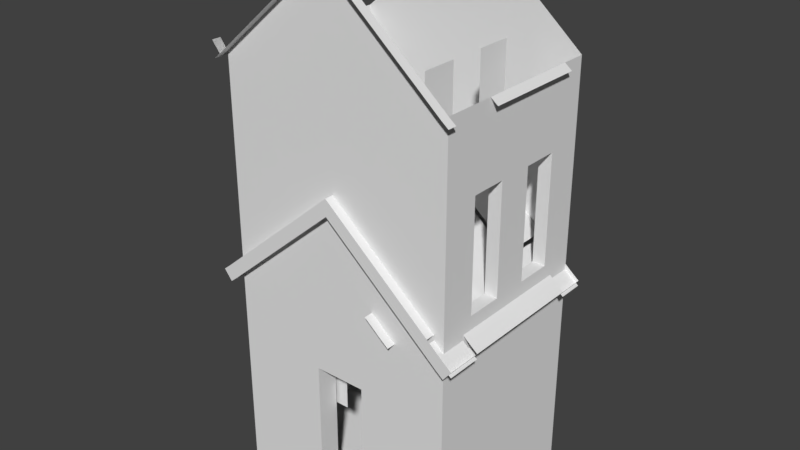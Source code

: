 # Source: house.blend  (saved by Blender 2.78.0; exported with 4.5.12 LTS)
import bpy
from mathutils import Matrix  # noqa: F401  (used for matrix-valued properties, if any)

bpy.ops.wm.read_factory_settings(use_empty=True)
scene = bpy.context.scene
scene.name = 'Scene'

# ---- collections
col_collection_1 = bpy.data.collections.new('Collection 1'); scene.collection.children.link(col_collection_1)

# ---- world
world_world = bpy.data.worlds.new('World'); scene.world = world_world
world_world.color = (0.05088, 0.05088, 0.05088)
world_world.use_sun_shadow = False
world_world.sun_shadow_jitter_overblur = 0.0
world_world.cycles.sampling_method = 'MANUAL'

# ---- meshes
me_cube_007 = bpy.data.meshes.new('Cube.007')
me_cube_007.from_pydata([(-0.2815, -0.678, -1.898), (-0.1389, -0.678, -1.898), (-0.1389, -0.678, -0.3467), (-0.7095, -0.678, -0.3467), (-0.7095, -0.678, -1.898), (-0.5668, -0.678, -1.898), (-0.4242, -0.678, -1.898), (-0.4242, -0.678, -0.3467), (-0.2815, -0.678, -0.3467), (-0.5668, -0.678, -0.3467), (0.7095, 0.678, 1.898), (0.7095, 0.278, 1.898), (0.7095, -0.122, 1.898), (0.7095, -0.522, 1.898), (0.7095, 0.678, 0.6949), (0.7095, 0.278, 0.6949), (0.7095, -0.122, 0.6949), (0.7095, -0.522, 0.6949)], [], [(0, 8, 7, 6), (5, 9, 3, 4), (6, 7, 9, 5), (1, 2, 8, 0), (14, 10, 11, 15), (16, 12, 13, 17)])
_ca = me_cube_007.color_attributes.new('Col', 'BYTE_COLOR', 'CORNER')
_ca.data.foreach_set('color', [0.4508, 0.1329, 0.01444, 1.0, 0.4508, 0.1329, 0.01444, 1.0, 0.4508, 0.1329, 0.01444, 1.0, 0.4508, 0.1329, 0.01444, 1.0, 0.4508, 0.1329, 0.01444, 1.0, 0.4508, 0.1329, 0.01444, 1.0, 0.4508, 0.1329, 0.01444, 1.0, 0.4508, 0.1329, 0.01444, 1.0, 0.4508, 0.1329, 0.01444, 1.0, 0.4508, 0.1329, 0.01444, 1.0, 0.4508, 0.1329, 0.01444, 1.0, 0.4508, 0.1329, 0.01444, 1.0, 0.4508, 0.1329, 0.01444, 1.0, 0.5395, 0.2346, 0.07421, 1.0, 0.4508, 0.1329, 0.01444, 1.0, 0.4508, 0.1329, 0.01444, 1.0, 0.5841, 0.5583, 0.004777, 1.0, 0.5841, 0.5583, 0.005182, 1.0, 0.5841, 0.5583, 0.004777, 1.0, 0.5841, 0.5583, 0.004777, 1.0, 0.5841, 0.5583, 0.004777, 1.0, 0.5841, 0.5583, 0.004777, 1.0, 0.5841, 0.5583, 0.004777, 1.0, 0.5583, 0.521, 0.009134, 1.0])
me_cube_007.use_remesh_preserve_volume = False
me_cube_007.use_remesh_preserve_attributes = False
me_cube_007.use_mirror_vertex_groups = False
me_cube_007.update()
me_cube_006 = bpy.data.meshes.new('Cube.006')
me_cube_006.from_pydata([(0.0, 0.1452, 0.2054), (-0.2054, 0.1452, 0.0), (0.0, -0.1452, 0.1453), (-0.1453, -0.1452, 0.0), (0.0, -0.1452, -0.1453), (0.1453, -0.1452, 0.0), (0.0, 0.1452, -0.2054), (0.2054, 0.1452, 0.0), (-0.2054, -0.1452, 0.0), (0.0, -0.1452, 0.2054), (0.2054, -0.1452, 0.0), (0.0, -0.1452, -0.2054), (-0.1453, 0.01726, 0.0), (0.0, 0.01726, 0.1453), (0.1453, 0.01726, 0.0), (0.0, 0.01726, -0.1453)], [], [(1, 0, 7, 6), (6, 7, 10, 11), (8, 9, 0, 1), (5, 2, 13, 14), (1, 6, 11, 8), (7, 0, 9, 10), (3, 2, 9, 8), (5, 4, 11, 10), (4, 3, 8, 11), (2, 5, 10, 9), (15, 14, 13, 12), (4, 5, 14, 15), (3, 4, 15, 12), (2, 3, 12, 13)])
_ca = me_cube_006.color_attributes.new('Col', 'BYTE_COLOR', 'CORNER')
_ca.data.foreach_set('color', [1.0, 1.0, 1.0, 1.0, 1.0, 1.0, 1.0, 1.0, 1.0, 1.0, 1.0, 1.0, 1.0, 1.0, 1.0, 1.0, 0.4508, 0.1329, 0.01444, 1.0, 0.4508, 0.1329, 0.01444, 1.0, 0.4508, 0.1329, 0.01444, 1.0, 0.4508, 0.1329, 0.01444, 1.0, 1.0, 1.0, 1.0, 1.0, 1.0, 1.0, 1.0, 1.0, 1.0, 1.0, 1.0, 1.0, 1.0, 1.0, 1.0, 1.0, 1.0, 1.0, 1.0, 1.0, 1.0, 1.0, 1.0, 1.0, 1.0, 1.0, 1.0, 1.0, 1.0, 1.0, 1.0, 1.0, 1.0, 1.0, 1.0, 1.0, 1.0, 1.0, 1.0, 1.0, 1.0, 1.0, 1.0, 1.0, 1.0, 1.0, 1.0, 1.0, 0.4508, 0.1329, 0.01444, 1.0, 0.4508, 0.1329, 0.01444, 1.0, 0.4508, 0.1329, 0.01444, 1.0, 0.4508, 0.1329, 0.01444, 1.0, 0.4508, 0.1329, 0.01444, 1.0, 0.4508, 0.1329, 0.01444, 1.0, 0.4508, 0.1329, 0.01444, 1.0, 0.4508, 0.1329, 0.01444, 1.0, 0.4508, 0.1329, 0.01444, 1.0, 0.4508, 0.1329, 0.01444, 1.0, 0.4508, 0.1329, 0.01444, 1.0, 0.4508, 0.1329, 0.01444, 1.0, 0.4508, 0.1329, 0.01444, 1.0, 0.4508, 0.1329, 0.01444, 1.0, 0.4508, 0.1329, 0.01444, 1.0, 0.4508, 0.1329, 0.01444, 1.0, 0.4508, 0.1329, 0.01444, 1.0, 0.4508, 0.1329, 0.01444, 1.0, 0.4508, 0.1329, 0.01444, 1.0, 0.4508, 0.1329, 0.01444, 1.0, 0.4508, 0.1329, 0.01444, 1.0, 0.4508, 0.1329, 0.01444, 1.0, 0.4508, 0.1329, 0.01444, 1.0, 0.4508, 0.1329, 0.01444, 1.0, 1.0, 1.0, 1.0, 1.0, 1.0, 1.0, 1.0, 1.0, 1.0, 1.0, 1.0, 1.0, 1.0, 1.0, 1.0, 1.0, 0.4508, 0.1329, 0.01444, 1.0, 0.4508, 0.1329, 0.01444, 1.0, 0.4508, 0.1329, 0.01444, 1.0, 0.4508, 0.1329, 0.01444, 1.0, 0.4508, 0.1329, 0.01444, 1.0, 0.4508, 0.1329, 0.01444, 1.0, 0.4508, 0.1329, 0.01444, 1.0, 0.4508, 0.1329, 0.01444, 1.0])
me_cube_006.use_remesh_preserve_volume = False
me_cube_006.use_remesh_preserve_attributes = False
me_cube_006.use_mirror_vertex_groups = False
me_cube_006.update()
me_cube_005 = bpy.data.meshes.new('Cube.005')
me_cube_005.from_pydata([(-1.378, -0.95, -0.5015), (-1.378, 1.05, -0.5015), (1.378, 1.05, -0.5015), (1.366, -1.05, -0.6776), (1.456, -1.05, -0.5639), (-1.456, -1.05, -0.5639), (-1.366, -1.05, -0.6776), (-1.378, -1.05, -0.5015), (-1.288, -1.05, -0.6151), (1.288, -1.05, -0.6151), (1.378, -1.05, -0.5015), (0.0, -1.05, 0.6776), (0.0, -1.05, 0.4939), (-1.378, -1.05, -0.5015), (-1.288, -1.05, -0.6151), (0.0, -0.95, 0.6776), (0.0, 1.05, 0.6776), (-1.288, 1.05, -0.6151), (1.288, 1.05, -0.6151), (1.288, -0.95, -0.6151), (0.0, 1.05, 0.4939), (-1.378, -0.95, -0.5015), (-1.378, 1.05, -0.5015), (-1.288, 1.05, -0.6151), (-1.366, -0.95, -0.6776), (-1.456, -0.95, -0.5639), (-1.456, 1.05, -0.5639), (-1.366, 1.05, -0.6776), (1.456, -0.95, -0.5639), (1.456, 1.05, -0.5639), (1.366, 1.05, -0.6776), (1.366, -0.95, -0.6776), (1.378, -0.6643, -0.5015), (1.378, -0.3786, -0.5015), (1.378, -0.09286, -0.5015), (1.378, 0.1929, -0.5015), (1.378, 0.4786, -0.5015), (1.378, 0.7643, -0.5015), (0.0, 0.4786, 0.6776), (0.0, 0.1929, 0.6776), (0.0, -0.09286, 0.6776), (0.0, -0.3786, 0.6776), (0.0, -0.6643, 0.6776), (-1.378, -0.6643, -0.5015), (-1.378, -0.3786, -0.5015), (-1.378, -0.09286, -0.5015), (-1.378, 0.1929, -0.5015), (-1.378, 0.4786, -0.5015), (-1.378, 0.7643, -0.5015), (1.288, -0.6643, -0.6151), (1.288, -0.3786, -0.6151), (1.288, 0.7643, -0.6151), (-1.378, -0.6643, -0.5015), (-1.378, -0.3786, -0.5015), (-1.378, -0.09286, -0.5015), (-1.378, 0.1929, -0.5015), (-1.378, 0.4786, -0.5015), (-1.378, 0.7643, -0.5015), (-1.288, -0.6643, -0.6151), (-1.288, -0.3786, -0.6151), (-1.288, -0.09286, -0.6151), (-1.456, -0.6643, -0.5639), (-1.456, -0.3786, -0.5639), (-1.456, -0.09286, -0.5639), (-1.456, 0.1929, -0.5639), (-1.456, 0.4786, -0.5639), (-1.456, 0.7643, -0.5639), (-1.366, -0.6643, -0.6776), (-1.366, -0.3786, -0.6776), (-1.366, -0.09286, -0.6776), (-1.366, 0.1929, -0.6776), (-1.366, 0.4786, -0.6776), (-1.366, 0.7643, -0.6776), (1.456, -0.6643, -0.5639), (1.456, -0.3786, -0.5639), (1.456, -0.09286, -0.5639), (1.456, 0.1929, -0.5639), (1.456, 0.4786, -0.5639), (1.456, 0.7643, -0.5639), (1.366, -0.6643, -0.6776), (1.366, -0.3786, -0.6776), (1.366, -0.09286, -0.6776), (1.366, 0.1929, -0.6776), (1.366, 0.4786, -0.6776), (1.366, 0.7643, -0.6776), (1.104, -1.05, -0.4567), (0.9197, -1.05, -0.2983), (0.7357, -1.05, -0.1398), (0.5518, -1.05, 0.01858), (0.3679, -1.05, 0.177), (0.1839, -1.05, 0.3354), (0.1969, -1.05, 0.5091), (0.3938, -1.05, 0.3407), (0.5907, -1.05, 0.1723), (0.7877, -1.05, 0.003826), (0.9846, -1.05, -0.1646), (1.181, -1.05, -0.333), (0.1969, 1.05, 0.5091), (0.3938, 1.05, 0.3407), (0.5907, 1.05, 0.1723), (0.7877, 1.05, 0.003826), (0.9846, 1.05, -0.1646), (1.181, 1.05, -0.333), (0.1969, -0.95, 0.5091), (0.3938, -0.95, 0.3407), (0.5907, -0.95, 0.1723), (0.7877, -0.95, 0.003826), (0.9846, -0.95, -0.1646), (1.181, -0.95, -0.333), (0.1839, 1.05, 0.3354), (0.3679, 1.05, 0.177), (0.5518, 1.05, 0.01858), (0.7357, 1.05, -0.1398), (0.9197, 1.05, -0.2983), (1.104, 1.05, -0.4567), (0.3938, 0.7643, 0.3407), (0.5907, 0.7643, 0.1723), (0.7877, 0.7643, 0.003826), (0.9846, 0.7643, -0.1646), (1.181, 0.7643, -0.333), (0.1969, 0.4786, 0.5091), (0.3938, 0.4786, 0.3407), (0.5907, 0.4786, 0.1723), (0.7877, 0.4786, 0.003826), (0.9846, 0.4786, -0.1646), (1.181, 0.4786, -0.333), (0.1969, 0.1929, 0.5091), (0.3938, 0.1929, 0.3407), (0.5907, 0.1929, 0.1723), (0.7877, 0.1929, 0.003826), (0.9846, 0.1929, -0.1646), (1.181, 0.1929, -0.333), (0.1969, -0.09286, 0.5091), (0.3938, -0.09286, 0.3407), (0.5907, -0.09286, 0.1723), (0.7877, -0.09286, 0.003826), (0.9846, -0.09286, -0.1646), (1.181, -0.09286, -0.333), (0.1969, -0.3786, 0.5091), (0.3938, -0.3786, 0.3407), (0.5907, -0.3786, 0.1723), (0.7877, -0.3786, 0.003826), (0.9846, -0.3786, -0.1646), (1.181, -0.3786, -0.333), (0.1969, -0.6643, 0.5091), (0.3938, -0.6643, 0.3407), (0.5907, -0.6643, 0.1723), (0.9846, -0.6643, -0.1646), (1.181, -0.6643, -0.333), (-1.206, 1.05, -0.3541), (-1.034, 1.05, -0.2067), (-0.8615, 1.05, -0.05934), (-0.6892, 1.05, 0.08804), (-0.5169, 1.05, 0.2354), (-0.3446, 1.05, 0.3828), (-0.1723, 1.05, 0.5302), (-0.1609, -1.05, 0.3552), (-0.3219, -1.05, 0.2166), (-0.4828, -1.05, 0.07799), (-0.6438, -1.05, -0.06064), (-0.8047, -1.05, -0.1993), (-0.9656, -1.05, -0.3379), (-1.127, -1.05, -0.4765), (-1.206, -1.05, -0.3541), (-1.034, -1.05, -0.2067), (-0.8615, -1.05, -0.05934), (-0.6892, -1.05, 0.08804), (-0.5169, -1.05, 0.2354), (-0.3446, -1.05, 0.3828), (-0.1723, -1.05, 0.5302), (-1.206, -0.95, -0.3541), (-1.034, -0.95, -0.2067), (-0.8615, -0.95, -0.05934), (-0.6892, -0.95, 0.08804), (-0.5169, -0.95, 0.2354), (-0.3446, -0.95, 0.3828), (-0.1723, -0.95, 0.5302), (-1.127, 1.05, -0.4765), (-0.9656, 1.05, -0.3379), (-0.8047, 1.05, -0.1993), (-0.6438, 1.05, -0.06064), (-0.4828, 1.05, 0.07799), (-0.3219, 1.05, 0.2166), (-0.1609, 1.05, 0.3552), (-1.206, 0.7643, -0.3541), (-1.034, 0.7643, -0.2067), (-0.6892, 0.7643, 0.08804), (-0.5169, 0.7643, 0.2354), (-0.3446, 0.7643, 0.3828), (-0.1723, 0.7643, 0.5302), (-1.206, 0.4786, -0.3541), (-1.034, 0.4786, -0.2067), (-0.8615, 0.4786, -0.05934), (-0.6892, 0.4786, 0.08804), (-0.5169, 0.4786, 0.2354), (-0.3446, 0.4786, 0.3828), (-0.1723, 0.4786, 0.5302), (-1.206, 0.1929, -0.3541), (-1.034, 0.1929, -0.2067), (-0.8615, 0.1929, -0.05934), (-0.6892, 0.1929, 0.08804), (-0.5169, 0.1929, 0.2354), (-0.3446, 0.1929, 0.3828), (-0.1723, 0.1929, 0.5302), (-1.206, -0.09286, -0.3541), (-1.034, -0.09286, -0.2067), (-0.8615, -0.09286, -0.05934), (-0.6892, -0.09286, 0.08804), (-0.5169, -0.09286, 0.2354), (-0.3446, -0.09286, 0.3828), (-1.206, -0.3786, -0.3541), (-1.034, -0.3786, -0.2067), (-0.8615, -0.3786, -0.05934), (-0.6892, -0.3786, 0.08804), (-0.5169, -0.3786, 0.2354), (-0.3446, -0.3786, 0.3828), (-0.1723, -0.3786, 0.5302), (-1.206, -0.6643, -0.3541), (-1.034, -0.6643, -0.2067), (-0.8615, -0.6643, -0.05934), (-0.6892, -0.6643, 0.08804), (-0.5169, -0.6643, 0.2354), (-0.3446, -0.6643, 0.3828), (-0.1723, -0.6643, 0.5302)], [], [(183, 155, 16, 20), (25, 24, 6, 5), (31, 28, 4, 3), (103, 15, 11, 91), (8, 7, 5, 6), (10, 9, 3, 4), (85, 9, 10, 96), (156, 12, 11, 169), (170, 0, 13, 163), (217, 43, 0, 170), (114, 102, 2, 18), (21, 25, 5, 7), (57, 22, 26, 66), (72, 66, 26, 27), (22, 23, 27, 26), (78, 84, 30, 29), (18, 2, 29, 30), (51, 18, 30, 84), (19, 49, 79, 31), (49, 50, 80, 79), (37, 36, 77, 78), (36, 35, 76, 77), (35, 34, 75, 76), (34, 33, 74, 75), (33, 32, 73, 74), (28, 31, 79, 73), (73, 79, 80, 74), (74, 80, 81, 75), (75, 81, 82, 76), (76, 82, 83, 77), (77, 83, 84, 78), (60, 59, 68, 69), (59, 58, 67, 68), (24, 25, 61, 67), (67, 61, 62, 68), (68, 62, 63, 69), (69, 63, 64, 70), (70, 64, 65, 71), (71, 65, 66, 72), (21, 52, 61, 25), (53, 54, 63, 62), (54, 55, 64, 63), (55, 56, 65, 64), (56, 57, 66, 65), (149, 1, 48, 184), (184, 48, 47, 190), (190, 47, 46, 197), (197, 46, 45, 204), (204, 45, 44, 210), (120, 38, 39, 126), (126, 39, 40, 132), (132, 40, 41, 138), (33, 143, 148, 32), (143, 142, 147, 148), (140, 139, 145, 146), (139, 138, 144, 145), (34, 137, 143, 33), (137, 136, 142, 143), (136, 135, 141, 142), (135, 134, 140, 141), (134, 133, 139, 140), (133, 132, 138, 139), (35, 131, 137, 34), (131, 130, 136, 137), (130, 129, 135, 136), (129, 128, 134, 135), (127, 126, 132, 133), (36, 125, 131, 35), (125, 124, 130, 131), (124, 123, 129, 130), (121, 120, 126, 127), (37, 119, 125, 36), (118, 117, 123, 124), (117, 116, 122, 123), (116, 115, 121, 122), (101, 100, 117, 118), (100, 99, 116, 117), (20, 16, 97, 109), (109, 97, 98, 110), (110, 98, 99, 111), (111, 99, 100, 112), (112, 100, 101, 113), (113, 101, 102, 114), (148, 147, 107, 108), (146, 145, 104, 105), (12, 90, 91, 11), (90, 89, 92, 91), (89, 88, 93, 92), (88, 87, 94, 93), (87, 86, 95, 94), (86, 85, 96, 95), (108, 107, 95, 96), (107, 106, 94, 95), (106, 105, 93, 94), (105, 104, 92, 93), (104, 103, 91, 92), (41, 216, 223, 42), (216, 215, 222, 223), (215, 214, 221, 222), (214, 213, 220, 221), (213, 212, 219, 220), (209, 208, 214, 215), (208, 207, 213, 214), (206, 205, 211, 212), (205, 204, 210, 211), (201, 200, 207, 208), (200, 199, 206, 207), (199, 198, 205, 206), (198, 197, 204, 205), (38, 196, 203, 39), (196, 195, 202, 203), (195, 194, 201, 202), (194, 193, 200, 201), (193, 192, 199, 200), (192, 191, 198, 199), (191, 190, 197, 198), (188, 187, 194, 195), (187, 186, 193, 194), (185, 184, 190, 191), (155, 154, 188, 189), (154, 153, 187, 188), (153, 152, 186, 187), (150, 149, 184, 185), (42, 223, 176, 15), (221, 220, 173, 174), (220, 219, 172, 173), (218, 217, 170, 171), (15, 176, 169, 11), (176, 175, 168, 169), (175, 174, 167, 168), (174, 173, 166, 167), (173, 172, 165, 166), (172, 171, 164, 165), (171, 170, 163, 164), (14, 162, 163, 13), (162, 161, 164, 163), (161, 160, 165, 164), (160, 159, 166, 165), (159, 158, 167, 166), (158, 157, 168, 167), (157, 156, 169, 168), (17, 1, 149, 177), (177, 149, 150, 178), (178, 150, 151, 179), (179, 151, 152, 180), (180, 152, 153, 181), (181, 153, 154, 182), (182, 154, 155, 183)])
_ca = me_cube_005.color_attributes.new('Col', 'BYTE_COLOR', 'CORNER')
_ca.data.foreach_set('color', [1.0, 0.0382, 0.07421, 1.0, 1.0, 0.0382, 0.07421, 1.0, 1.0, 0.0382, 0.07421, 1.0, 1.0, 0.0382, 0.07421, 1.0, 1.0, 0.0382, 0.07421, 1.0, 1.0, 0.0382, 0.07421, 1.0, 1.0, 0.0382, 0.07421, 1.0, 1.0, 0.0382, 0.07421, 1.0, 1.0, 0.0382, 0.07421, 1.0, 1.0, 0.0382, 0.07421, 1.0, 1.0, 0.0382, 0.07421, 1.0, 1.0, 0.0382, 0.07421, 1.0, 1.0, 0.0382, 0.07421, 1.0, 1.0, 0.0382, 0.07421, 1.0, 1.0, 0.0382, 0.07421, 1.0, 1.0, 0.0382, 0.07421, 1.0, 1.0, 0.0382, 0.07421, 1.0, 1.0, 0.0382, 0.07421, 1.0, 1.0, 0.0382, 0.07421, 1.0, 1.0, 0.03955, 0.07619, 1.0, 1.0, 0.0382, 0.07421, 1.0, 1.0, 0.0382, 0.07421, 1.0, 1.0, 0.0382, 0.07421, 1.0, 1.0, 0.0382, 0.07421, 1.0, 1.0, 0.0382, 0.07421, 1.0, 1.0, 0.0382, 0.07421, 1.0, 1.0, 0.0382, 0.07421, 1.0, 1.0, 0.0382, 0.07421, 1.0, 1.0, 0.0382, 0.07421, 1.0, 1.0, 0.0382, 0.07421, 1.0, 1.0, 0.0382, 0.07421, 1.0, 1.0, 0.0382, 0.07421, 1.0, 1.0, 0.0382, 0.07421, 1.0, 1.0, 0.0382, 0.07421, 1.0, 1.0, 0.0382, 0.07421, 1.0, 1.0, 0.0382, 0.07421, 1.0, 1.0, 0.0382, 0.07421, 1.0, 1.0, 0.0382, 0.07421, 1.0, 1.0, 0.0382, 0.07421, 1.0, 1.0, 0.0382, 0.07421, 1.0, 1.0, 0.0382, 0.07421, 1.0, 1.0, 0.0382, 0.07421, 1.0, 1.0, 0.0382, 0.07421, 1.0, 1.0, 0.0382, 0.07421, 1.0, 1.0, 0.0382, 0.07421, 1.0, 1.0, 0.0382, 0.07421, 1.0, 1.0, 0.0382, 0.07421, 1.0, 1.0, 0.0382, 0.07421, 1.0, 1.0, 0.0382, 0.07421, 1.0, 1.0, 0.0382, 0.07421, 1.0, 1.0, 0.0382, 0.07421, 1.0, 1.0, 0.0382, 0.07421, 1.0, 1.0, 0.0382, 0.07421, 1.0, 1.0, 0.0382, 0.07421, 1.0, 1.0, 0.0382, 0.07421, 1.0, 1.0, 0.0382, 0.07421, 1.0, 1.0, 0.0382, 0.07421, 1.0, 1.0, 0.0382, 0.07421, 1.0, 1.0, 0.0382, 0.07421, 1.0, 1.0, 0.0382, 0.07421, 1.0, 1.0, 0.0382, 0.07421, 1.0, 1.0, 0.0382, 0.07421, 1.0, 1.0, 0.0382, 0.07421, 1.0, 1.0, 0.0382, 0.07421, 1.0, 1.0, 0.0382, 0.07421, 1.0, 1.0, 0.0382, 0.07421, 1.0, 1.0, 0.0382, 0.07421, 1.0, 1.0, 0.0382, 0.07421, 1.0, 1.0, 1.0, 1.0, 1.0, 1.0, 1.0, 1.0, 1.0, 1.0, 1.0, 1.0, 1.0, 1.0, 1.0, 1.0, 1.0, 1.0, 0.0382, 0.07421, 1.0, 1.0, 0.0382, 0.07421, 1.0, 1.0, 0.0382, 0.07421, 1.0, 1.0, 0.0382, 0.07421, 1.0, 1.0, 0.0382, 0.07421, 1.0, 1.0, 0.0382, 0.07421, 1.0, 1.0, 0.0382, 0.07421, 1.0, 1.0, 0.0382, 0.07421, 1.0, 1.0, 0.0382, 0.07421, 1.0, 1.0, 0.0382, 0.07421, 1.0, 1.0, 0.0382, 0.07421, 1.0, 1.0, 0.0382, 0.07421, 1.0, 1.0, 0.0382, 0.07421, 1.0, 1.0, 0.0382, 0.07421, 1.0, 1.0, 0.0382, 0.07421, 1.0, 1.0, 0.0382, 0.07421, 1.0, 1.0, 0.0382, 0.07421, 1.0, 1.0, 0.0382, 0.07421, 1.0, 1.0, 0.0382, 0.07421, 1.0, 1.0, 0.0382, 0.07421, 1.0, 1.0, 0.0382, 0.07421, 1.0, 1.0, 0.0382, 0.07421, 1.0, 1.0, 0.0382, 0.07421, 1.0, 1.0, 0.0382, 0.07421, 1.0, 1.0, 0.0382, 0.07421, 1.0, 1.0, 0.0382, 0.07421, 1.0, 1.0, 0.0382, 0.07421, 1.0, 1.0, 0.0382, 0.07421, 1.0, 1.0, 0.0382, 0.07421, 1.0, 1.0, 0.0382, 0.07421, 1.0, 1.0, 0.0382, 0.07421, 1.0, 1.0, 0.0382, 0.07421, 1.0, 1.0, 0.0382, 0.07421, 1.0, 1.0, 0.0382, 0.07421, 1.0, 1.0, 0.0382, 0.07421, 1.0, 1.0, 0.0382, 0.07421, 1.0, 1.0, 0.0382, 0.07421, 1.0, 1.0, 0.0382, 0.07421, 1.0, 1.0, 0.0382, 0.07421, 1.0, 1.0, 0.0382, 0.07421, 1.0, 1.0, 0.0382, 0.07421, 1.0, 1.0, 0.0382, 0.07421, 1.0, 1.0, 0.0382, 0.07421, 1.0, 1.0, 0.0382, 0.07421, 1.0, 1.0, 0.0382, 0.07421, 1.0, 1.0, 0.0382, 0.07421, 1.0, 1.0, 0.0382, 0.07421, 1.0, 1.0, 0.0382, 0.07421, 1.0, 1.0, 0.0382, 0.07421, 1.0, 1.0, 0.0382, 0.07421, 1.0, 1.0, 0.0382, 0.07421, 1.0, 1.0, 0.0382, 0.07421, 1.0, 1.0, 0.04092, 0.07619, 1.0, 1.0, 0.0382, 0.07421, 1.0, 1.0, 0.04231, 0.08022, 1.0, 1.0, 0.04971, 0.08866, 1.0, 1.0, 0.0382, 0.07421, 1.0, 1.0, 0.0382, 0.07421, 1.0, 1.0, 0.0382, 0.07421, 1.0, 1.0, 0.0382, 0.07421, 1.0, 1.0, 0.0382, 0.07421, 1.0, 1.0, 0.0382, 0.07421, 1.0, 1.0, 0.0382, 0.07421, 1.0, 1.0, 0.0382, 0.07421, 1.0, 1.0, 0.0382, 0.07421, 1.0, 1.0, 0.0382, 0.07421, 1.0, 1.0, 0.0382, 0.07421, 1.0, 1.0, 0.0382, 0.07421, 1.0, 1.0, 0.0382, 0.07421, 1.0, 1.0, 0.0382, 0.07421, 1.0, 1.0, 0.0382, 0.07421, 1.0, 1.0, 0.0382, 0.07421, 1.0, 1.0, 0.0382, 0.07421, 1.0, 1.0, 0.0382, 0.07421, 1.0, 1.0, 0.0382, 0.07421, 1.0, 1.0, 0.0382, 0.07421, 1.0, 1.0, 0.0382, 0.07421, 1.0, 1.0, 0.0382, 0.07421, 1.0, 1.0, 0.0382, 0.07421, 1.0, 1.0, 0.0382, 0.07421, 1.0, 1.0, 0.0382, 0.07421, 1.0, 1.0, 0.0382, 0.07421, 1.0, 1.0, 0.0382, 0.07421, 1.0, 1.0, 0.0382, 0.07421, 1.0, 1.0, 0.0382, 0.07421, 1.0, 1.0, 0.0382, 0.07421, 1.0, 1.0, 0.0382, 0.07421, 1.0, 1.0, 0.0382, 0.07421, 1.0, 1.0, 0.0382, 0.07421, 1.0, 1.0, 0.0382, 0.07421, 1.0, 1.0, 0.0382, 0.07421, 1.0, 1.0, 0.0382, 0.07421, 1.0, 1.0, 0.0382, 0.07421, 1.0, 1.0, 0.0382, 0.07421, 1.0, 1.0, 0.0382, 0.07421, 1.0, 1.0, 0.0382, 0.07421, 1.0, 1.0, 0.0382, 0.07421, 1.0, 1.0, 0.0382, 0.07421, 1.0, 1.0, 0.0382, 0.07421, 1.0, 1.0, 0.0382, 0.07421, 1.0, 1.0, 0.0382, 0.07421, 1.0, 1.0, 0.0382, 0.07421, 1.0, 1.0, 0.0382, 0.07421, 1.0, 1.0, 0.0382, 0.07421, 1.0, 1.0, 0.0382, 0.07421, 1.0, 1.0, 0.0382, 0.07421, 1.0, 1.0, 0.0382, 0.07421, 1.0, 1.0, 0.0382, 0.07421, 1.0, 1.0, 0.0382, 0.07421, 1.0, 1.0, 0.0382, 0.07421, 1.0, 1.0, 0.0382, 0.07421, 1.0, 1.0, 0.0382, 0.07421, 1.0, 1.0, 0.0382, 0.07421, 1.0, 1.0, 0.0382, 0.07421, 1.0, 1.0, 0.0382, 0.07421, 1.0, 1.0, 0.0382, 0.07421, 1.0, 1.0, 0.0382, 0.07421, 1.0, 1.0, 0.0382, 0.07421, 1.0, 1.0, 0.0382, 0.07421, 1.0, 1.0, 0.0382, 0.07421, 1.0, 1.0, 0.0382, 0.07421, 1.0, 1.0, 0.0382, 0.07421, 1.0, 1.0, 0.0382, 0.07421, 1.0, 1.0, 0.0382, 0.07421, 1.0, 1.0, 0.0382, 0.07421, 1.0, 1.0, 0.0382, 0.07421, 1.0, 1.0, 0.0382, 0.07421, 1.0, 1.0, 0.0382, 0.07421, 1.0, 1.0, 0.0382, 0.07421, 1.0, 1.0, 0.0382, 0.07421, 1.0, 1.0, 0.0382, 0.07421, 1.0, 1.0, 0.0382, 0.07421, 1.0, 1.0, 0.0382, 0.07421, 1.0, 1.0, 0.0382, 0.07421, 1.0, 1.0, 0.0382, 0.07421, 1.0, 1.0, 0.0382, 0.07421, 1.0, 1.0, 0.0382, 0.07421, 1.0, 1.0, 0.0382, 0.07421, 1.0, 1.0, 0.0382, 0.07421, 1.0, 1.0, 0.0382, 0.07421, 1.0, 1.0, 0.0382, 0.07421, 1.0, 1.0, 0.0382, 0.07421, 1.0, 1.0, 0.0382, 0.07421, 1.0, 1.0, 0.0382, 0.07421, 1.0, 1.0, 0.03955, 0.07619, 1.0, 1.0, 0.0382, 0.07421, 1.0, 1.0, 0.0382, 0.07421, 1.0, 1.0, 0.04231, 0.08022, 1.0, 1.0, 0.0382, 0.07421, 1.0, 1.0, 0.0382, 0.07421, 1.0, 1.0, 0.0382, 0.07421, 1.0, 1.0, 0.0382, 0.07421, 1.0, 1.0, 0.0382, 0.07421, 1.0, 1.0, 0.0382, 0.07421, 1.0, 1.0, 0.0382, 0.07421, 1.0, 1.0, 0.0382, 0.07421, 1.0, 1.0, 0.0382, 0.07421, 1.0, 1.0, 0.0382, 0.07421, 1.0, 1.0, 0.0382, 0.07421, 1.0, 1.0, 0.0382, 0.07421, 1.0, 1.0, 0.0382, 0.07421, 1.0, 1.0, 0.0382, 0.07421, 1.0, 1.0, 0.0382, 0.07421, 1.0, 1.0, 0.0382, 0.07421, 1.0, 1.0, 0.0382, 0.07421, 1.0, 1.0, 0.0382, 0.07421, 1.0, 1.0, 0.03955, 0.07619, 1.0, 1.0, 0.0382, 0.07421, 1.0, 1.0, 0.0382, 0.07421, 1.0, 1.0, 0.0382, 0.07421, 1.0, 1.0, 0.0382, 0.07421, 1.0, 1.0, 0.03955, 0.07619, 1.0, 1.0, 0.0382, 0.07421, 1.0, 1.0, 0.0382, 0.07421, 1.0, 1.0, 0.0382, 0.07421, 1.0, 1.0, 0.0382, 0.07421, 1.0, 1.0, 0.0382, 0.07421, 1.0, 1.0, 0.0382, 0.07421, 1.0, 1.0, 0.0382, 0.07421, 1.0, 1.0, 0.0382, 0.07421, 1.0, 1.0, 0.0382, 0.07421, 1.0, 1.0, 0.0382, 0.07421, 1.0, 1.0, 0.0382, 0.07421, 1.0, 1.0, 0.0382, 0.07421, 1.0, 1.0, 0.0382, 0.07421, 1.0, 1.0, 0.0382, 0.07421, 1.0, 1.0, 0.0382, 0.07421, 1.0, 1.0, 0.0382, 0.07421, 1.0, 1.0, 0.0382, 0.07421, 1.0, 1.0, 0.0382, 0.07421, 1.0, 1.0, 0.0382, 0.07421, 1.0, 1.0, 0.0382, 0.07421, 1.0, 1.0, 0.0382, 0.07421, 1.0, 1.0, 0.0382, 0.07421, 1.0, 1.0, 0.0382, 0.07421, 1.0, 1.0, 0.0382, 0.07421, 1.0, 1.0, 0.0382, 0.07421, 1.0, 1.0, 0.0382, 0.07421, 1.0, 1.0, 0.0382, 0.07421, 1.0, 1.0, 0.0382, 0.07421, 1.0, 1.0, 0.0382, 0.07421, 1.0, 1.0, 0.0382, 0.07421, 1.0, 1.0, 0.0382, 0.07421, 1.0, 1.0, 0.0382, 0.07421, 1.0, 1.0, 0.0382, 0.07421, 1.0, 1.0, 0.0382, 0.07421, 1.0, 1.0, 0.0382, 0.07421, 1.0, 1.0, 0.0382, 0.07421, 1.0, 1.0, 0.0382, 0.07421, 1.0, 1.0, 0.0382, 0.07421, 1.0, 1.0, 0.0382, 0.07421, 1.0, 1.0, 0.0382, 0.07421, 1.0, 1.0, 0.0382, 0.07421, 1.0, 1.0, 0.0382, 0.07421, 1.0, 1.0, 0.0382, 0.07421, 1.0, 1.0, 0.0382, 0.07421, 1.0, 1.0, 0.0382, 0.07421, 1.0, 1.0, 0.0382, 0.07421, 1.0, 1.0, 0.0382, 0.07421, 1.0, 1.0, 0.0382, 0.07421, 1.0, 1.0, 0.0382, 0.07421, 1.0, 1.0, 0.0382, 0.07421, 1.0, 1.0, 0.04231, 0.08022, 1.0, 1.0, 0.0382, 0.07421, 1.0, 1.0, 0.0382, 0.07421, 1.0, 1.0, 0.0382, 0.07421, 1.0, 1.0, 0.0382, 0.07421, 1.0, 1.0, 0.04231, 0.08022, 1.0, 1.0, 0.0382, 0.07421, 1.0, 1.0, 0.0382, 0.07421, 1.0, 1.0, 0.0382, 0.07421, 1.0, 1.0, 0.0382, 0.07421, 1.0, 1.0, 0.0382, 0.07421, 1.0, 1.0, 0.0382, 0.07421, 1.0, 1.0, 0.0382, 0.07421, 1.0, 1.0, 0.0382, 0.07421, 1.0, 1.0, 0.0382, 0.07421, 1.0, 1.0, 0.0382, 0.07421, 1.0, 1.0, 0.0382, 0.07421, 1.0, 1.0, 0.0382, 0.07421, 1.0, 1.0, 0.0382, 0.07421, 1.0, 1.0, 0.0382, 0.07421, 1.0, 1.0, 0.0382, 0.07421, 1.0, 1.0, 0.0382, 0.07421, 1.0, 1.0, 0.0382, 0.07421, 1.0, 1.0, 0.0382, 0.07421, 1.0, 1.0, 0.0382, 0.07421, 1.0, 1.0, 0.0382, 0.07421, 1.0, 1.0, 0.0382, 0.07421, 1.0, 1.0, 0.0382, 0.07421, 1.0, 1.0, 0.0382, 0.07421, 1.0, 1.0, 0.0382, 0.07421, 1.0, 1.0, 0.0382, 0.07421, 1.0, 1.0, 0.0382, 0.07421, 1.0, 1.0, 0.0382, 0.07421, 1.0, 1.0, 0.0382, 0.07421, 1.0, 1.0, 0.0382, 0.07421, 1.0, 1.0, 0.0382, 0.07421, 1.0, 1.0, 0.0382, 0.07421, 1.0, 1.0, 0.0382, 0.07421, 1.0, 1.0, 0.0382, 0.07421, 1.0, 1.0, 0.0382, 0.07421, 1.0, 1.0, 0.0382, 0.07421, 1.0, 1.0, 0.0382, 0.07421, 1.0, 1.0, 0.04231, 0.08022, 1.0, 1.0, 0.0382, 0.07421, 1.0, 1.0, 0.0382, 0.07421, 1.0, 1.0, 0.0382, 0.07421, 1.0, 1.0, 0.0382, 0.07421, 1.0, 1.0, 0.0382, 0.07421, 1.0, 1.0, 0.0382, 0.07421, 1.0, 1.0, 0.0382, 0.07421, 1.0, 1.0, 0.0382, 0.07421, 1.0, 1.0, 0.0382, 0.07421, 1.0, 1.0, 0.0382, 0.07421, 1.0, 1.0, 0.0382, 0.07421, 1.0, 1.0, 0.0382, 0.07421, 1.0, 1.0, 0.0382, 0.07421, 1.0, 1.0, 0.0382, 0.07421, 1.0, 1.0, 0.0382, 0.07421, 1.0, 1.0, 0.0382, 0.07421, 1.0, 1.0, 0.0382, 0.07421, 1.0, 1.0, 0.0382, 0.07421, 1.0, 1.0, 0.0382, 0.07421, 1.0, 1.0, 0.0382, 0.07421, 1.0, 1.0, 0.0382, 0.07421, 1.0, 1.0, 0.0382, 0.07421, 1.0, 1.0, 0.0382, 0.07421, 1.0, 1.0, 0.0382, 0.07421, 1.0, 1.0, 0.0382, 0.07421, 1.0, 1.0, 0.0382, 0.07421, 1.0, 1.0, 0.0382, 0.07421, 1.0, 1.0, 0.0382, 0.07421, 1.0, 1.0, 0.0382, 0.07421, 1.0, 1.0, 0.0382, 0.07421, 1.0, 1.0, 0.0382, 0.07421, 1.0, 1.0, 0.0382, 0.07421, 1.0, 1.0, 0.0382, 0.07421, 1.0, 1.0, 0.0382, 0.07421, 1.0, 1.0, 0.0382, 0.07421, 1.0, 1.0, 0.0382, 0.07421, 1.0, 1.0, 0.0382, 0.07421, 1.0, 1.0, 0.0382, 0.07421, 1.0, 1.0, 0.0382, 0.07421, 1.0, 1.0, 0.0382, 0.07421, 1.0, 1.0, 0.0382, 0.07421, 1.0, 1.0, 0.0382, 0.07421, 1.0, 1.0, 0.0382, 0.07421, 1.0, 1.0, 0.0382, 0.07421, 1.0, 1.0, 0.0382, 0.07421, 1.0, 1.0, 0.0382, 0.07421, 1.0, 1.0, 0.0382, 0.07421, 1.0, 1.0, 0.0382, 0.07421, 1.0, 1.0, 0.0382, 0.07421, 1.0, 1.0, 0.0382, 0.07421, 1.0, 1.0, 0.0382, 0.07421, 1.0, 1.0, 0.0382, 0.07421, 1.0, 1.0, 0.0382, 0.07421, 1.0, 1.0, 0.0382, 0.07421, 1.0, 1.0, 0.0382, 0.07421, 1.0, 1.0, 0.0382, 0.07421, 1.0, 1.0, 0.0382, 0.07421, 1.0, 1.0, 0.0382, 0.07421, 1.0, 1.0, 0.0382, 0.07421, 1.0, 1.0, 0.0382, 0.07421, 1.0, 1.0, 0.0382, 0.07421, 1.0, 1.0, 0.0382, 0.07421, 1.0, 1.0, 0.0382, 0.07421, 1.0, 1.0, 0.0382, 0.07421, 1.0, 1.0, 0.0382, 0.07421, 1.0, 1.0, 0.0382, 0.07421, 1.0, 1.0, 0.0382, 0.07421, 1.0, 1.0, 0.0382, 0.07421, 1.0, 1.0, 0.0382, 0.07421, 1.0, 1.0, 0.0382, 0.07421, 1.0, 1.0, 0.0382, 0.07421, 1.0, 1.0, 0.0382, 0.07421, 1.0, 1.0, 0.0382, 0.07421, 1.0, 1.0, 0.0382, 0.07421, 1.0, 1.0, 0.0382, 0.07421, 1.0, 1.0, 0.0382, 0.07421, 1.0, 1.0, 0.0382, 0.07421, 1.0, 1.0, 0.0382, 0.07421, 1.0, 1.0, 0.0382, 0.07421, 1.0, 1.0, 0.0382, 0.07421, 1.0, 1.0, 0.0382, 0.07421, 1.0, 1.0, 0.0382, 0.07421, 1.0, 1.0, 0.0382, 0.07421, 1.0, 1.0, 0.0382, 0.07421, 1.0, 1.0, 0.0382, 0.07421, 1.0, 1.0, 0.0382, 0.07421, 1.0, 1.0, 0.0382, 0.07421, 1.0, 1.0, 0.0382, 0.07421, 1.0, 1.0, 0.0382, 0.07421, 1.0, 1.0, 0.0382, 0.07421, 1.0, 1.0, 0.0382, 0.07421, 1.0, 1.0, 0.0382, 0.07421, 1.0, 1.0, 0.0382, 0.07421, 1.0, 1.0, 0.0382, 0.07421, 1.0, 1.0, 0.0382, 0.07421, 1.0, 1.0, 0.0382, 0.07421, 1.0, 1.0, 0.0382, 0.07421, 1.0, 1.0, 0.0382, 0.07421, 1.0, 1.0, 0.0382, 0.07421, 1.0, 1.0, 0.0382, 0.07421, 1.0, 1.0, 0.0382, 0.07421, 1.0, 1.0, 0.0382, 0.07421, 1.0, 1.0, 0.0382, 0.07421, 1.0, 1.0, 0.0382, 0.07421, 1.0, 1.0, 0.0382, 0.07421, 1.0, 1.0, 0.0382, 0.07421, 1.0, 1.0, 0.0382, 0.07421, 1.0, 1.0, 0.0382, 0.07421, 1.0, 1.0, 0.0382, 0.07421, 1.0, 1.0, 0.0382, 0.07421, 1.0, 1.0, 0.0382, 0.07421, 1.0, 1.0, 0.0382, 0.07421, 1.0, 1.0, 0.0382, 0.07421, 1.0, 1.0, 0.0382, 0.07421, 1.0, 1.0, 0.0382, 0.07421, 1.0, 1.0, 0.0382, 0.07421, 1.0, 1.0, 0.0382, 0.07421, 1.0, 1.0, 0.0382, 0.07421, 1.0, 1.0, 0.0382, 0.07421, 1.0, 1.0, 0.0382, 0.07421, 1.0, 1.0, 0.0382, 0.07421, 1.0, 1.0, 0.0382, 0.07421, 1.0, 1.0, 0.0382, 0.07421, 1.0, 1.0, 0.0382, 0.07421, 1.0, 1.0, 0.0382, 0.07421, 1.0, 1.0, 0.0382, 0.07421, 1.0, 1.0, 0.0382, 0.07421, 1.0, 1.0, 0.0382, 0.07421, 1.0, 1.0, 0.0382, 0.07421, 1.0, 1.0, 0.0382, 0.07421, 1.0, 1.0, 0.0382, 0.07421, 1.0, 1.0, 0.0382, 0.07421, 1.0, 1.0, 0.0382, 0.07421, 1.0, 1.0, 0.0382, 0.07421, 1.0, 1.0, 0.0382, 0.07421, 1.0, 1.0, 0.0382, 0.07421, 1.0, 1.0, 0.0382, 0.07421, 1.0, 1.0, 0.0382, 0.07421, 1.0, 1.0, 0.0382, 0.07421, 1.0, 1.0, 0.0382, 0.07421, 1.0, 1.0, 0.0382, 0.07421, 1.0, 1.0, 0.0382, 0.07421, 1.0, 1.0, 0.0382, 0.07421, 1.0, 1.0, 0.0382, 0.07421, 1.0, 1.0, 0.0382, 0.07421, 1.0, 1.0, 0.0382, 0.07421, 1.0, 1.0, 0.0382, 0.07421, 1.0, 1.0, 0.0382, 0.07421, 1.0, 1.0, 0.0382, 0.07421, 1.0, 1.0, 0.0382, 0.07421, 1.0, 1.0, 0.0382, 0.07421, 1.0, 1.0, 0.0382, 0.07421, 1.0, 1.0, 0.0382, 0.07421, 1.0, 1.0, 0.0382, 0.07421, 1.0, 1.0, 0.0382, 0.07421, 1.0, 1.0, 0.0382, 0.07421, 1.0, 1.0, 0.0382, 0.07421, 1.0, 1.0, 0.0382, 0.07421, 1.0, 1.0, 0.0382, 0.07421, 1.0, 1.0, 0.0382, 0.07421, 1.0, 1.0, 0.0382, 0.07421, 1.0, 1.0, 0.0382, 0.07421, 1.0, 1.0, 0.0382, 0.07421, 1.0, 1.0, 0.0382, 0.07421, 1.0, 1.0, 0.0382, 0.07421, 1.0, 1.0, 0.0382, 0.07421, 1.0, 1.0, 0.0382, 0.07421, 1.0, 1.0, 0.0382, 0.07421, 1.0, 1.0, 0.0382, 0.07421, 1.0, 1.0, 0.0382, 0.07421, 1.0, 1.0, 0.0382, 0.07421, 1.0, 1.0, 0.0382, 0.07421, 1.0, 1.0, 0.0382, 0.07421, 1.0, 1.0, 0.0382, 0.07421, 1.0, 1.0, 0.0382, 0.07421, 1.0, 1.0, 0.0382, 0.07421, 1.0, 1.0, 0.0382, 0.07421, 1.0, 1.0, 0.0382, 0.07421, 1.0, 1.0, 0.0382, 0.07421, 1.0, 1.0, 0.0382, 0.07421, 1.0, 1.0, 0.0382, 0.07421, 1.0, 1.0, 0.0382, 0.07421, 1.0, 1.0, 0.0382, 0.07421, 1.0, 1.0, 0.0382, 0.07421, 1.0, 1.0, 0.0382, 0.07421, 1.0, 1.0, 0.0382, 0.07421, 1.0, 1.0, 0.0382, 0.07421, 1.0, 1.0, 0.0382, 0.07421, 1.0, 1.0, 0.0382, 0.07421, 1.0, 1.0, 0.0382, 0.07421, 1.0, 1.0, 0.0382, 0.07421, 1.0, 1.0, 0.0382, 0.07421, 1.0, 1.0, 0.0382, 0.07421, 1.0, 1.0, 0.0382, 0.07421, 1.0, 1.0, 0.0382, 0.07421, 1.0, 1.0, 0.0382, 0.07421, 1.0, 1.0, 0.0382, 0.07421, 1.0, 1.0, 0.0382, 0.07421, 1.0, 1.0, 0.0382, 0.07421, 1.0, 1.0, 0.0382, 0.07421, 1.0, 1.0, 0.0382, 0.07421, 1.0, 1.0, 0.0382, 0.07421, 1.0, 1.0, 0.0382, 0.07421, 1.0, 1.0, 0.0382, 0.07421, 1.0, 1.0, 0.0382, 0.07421, 1.0, 1.0, 0.0382, 0.07421, 1.0, 1.0, 0.0382, 0.07421, 1.0, 1.0, 0.0382, 0.07421, 1.0, 1.0, 0.0382, 0.07421, 1.0, 1.0, 0.0382, 0.07421, 1.0, 1.0, 0.0382, 0.07421, 1.0, 1.0, 0.0382, 0.07421, 1.0, 1.0, 0.0382, 0.07421, 1.0, 1.0, 0.0382, 0.07421, 1.0, 1.0, 0.0382, 0.07421, 1.0, 1.0, 0.0382, 0.07421, 1.0, 1.0, 0.0382, 0.07421, 1.0, 1.0, 0.0382, 0.07421, 1.0, 1.0, 0.0382, 0.07421, 1.0, 1.0, 0.0382, 0.07421, 1.0, 1.0, 0.0382, 0.07421, 1.0, 1.0, 0.0382, 0.07421, 1.0, 1.0, 0.0382, 0.07421, 1.0, 1.0, 0.0382, 0.07421, 1.0, 1.0, 0.0382, 0.07421, 1.0, 1.0, 0.0382, 0.07421, 1.0, 1.0, 0.0382, 0.07421, 1.0, 1.0, 0.0382, 0.07421, 1.0, 1.0, 0.0382, 0.07421, 1.0, 1.0, 0.0382, 0.07421, 1.0, 1.0, 0.0382, 0.07421, 1.0, 1.0, 0.0382, 0.07421, 1.0, 1.0, 0.0382, 0.07421, 1.0, 1.0, 0.0382, 0.07421, 1.0, 1.0, 0.0382, 0.07421, 1.0, 1.0, 0.0382, 0.07421, 1.0, 1.0, 0.0382, 0.07421, 1.0, 1.0, 0.0382, 0.07421, 1.0, 1.0, 0.0382, 0.07421, 1.0, 1.0, 0.0382, 0.07421, 1.0, 1.0, 0.0382, 0.07421, 1.0, 1.0, 0.0382, 0.07421, 1.0, 1.0, 0.0382, 0.07421, 1.0, 1.0, 0.0382, 0.07421, 1.0, 1.0, 0.0382, 0.07421, 1.0, 1.0, 0.0382, 0.07421, 1.0, 1.0, 0.0382, 0.07421, 1.0, 1.0, 0.0382, 0.07421, 1.0, 1.0, 0.0382, 0.07421, 1.0, 1.0, 0.0382, 0.07421, 1.0, 1.0, 0.0382, 0.07421, 1.0, 1.0, 0.0382, 0.07421, 1.0, 1.0, 0.0382, 0.07421, 1.0, 1.0, 0.0382, 0.07421, 1.0, 1.0, 0.0382, 0.07421, 1.0])
me_cube_005.use_remesh_preserve_volume = False
me_cube_005.use_remesh_preserve_attributes = False
me_cube_005.use_mirror_vertex_groups = False
me_cube_005.update()
me_cube_004 = bpy.data.meshes.new('Cube.004')
me_cube_004.from_pydata([(1.378, -0.95, -0.5583), (1.378, 1.05, -0.5583), (1.456, -1.05, -0.6208), (1.378, -1.05, -0.5583), (0.0, -0.95, 0.6208), (0.0, 1.05, 0.6208), (1.456, -0.95, -0.6208), (1.456, 1.05, -0.6208), (1.378, -0.6643, -0.5583), (1.378, 0.7643, -0.5583), (0.0, 0.7643, 0.6208), (0.0, 0.4786, 0.6208), (0.0, 0.1929, 0.6208), (0.0, -0.09286, 0.6208), (0.0, -0.3786, 0.6208), (0.0, -0.6643, 0.6208), (-1.378, -0.6643, -0.5583), (-1.378, -0.3786, -0.5583), (-1.378, -0.6643, -0.5583), (-1.378, -0.3786, -0.5583), (-1.456, -0.6643, -0.6208), (-1.456, -0.3786, -0.6208), (1.456, -0.6643, -0.6208), (1.456, 0.7643, -0.6208), (1.181, -1.05, -0.3899), (0.1969, 1.05, 0.4523), (0.3938, 1.05, 0.2839), (0.5907, 1.05, 0.1154), (0.9846, 1.05, -0.2214), (1.181, 1.05, -0.3899), (0.1969, -0.95, 0.4523), (0.3938, -0.95, 0.2839), (0.5907, -0.95, 0.1154), (0.7877, -0.95, -0.05299), (0.9846, -0.95, -0.2214), (1.181, -0.95, -0.3899), (0.1969, 0.7643, 0.4523), (0.3938, 0.7643, 0.2839), (0.5907, 0.7643, 0.1154), (0.9846, 0.7643, -0.2214), (1.181, 0.7643, -0.3899), (0.1969, 0.4786, 0.4523), (0.3938, 0.4786, 0.2839), (0.5907, 0.4786, 0.1154), (0.7877, 0.4786, -0.05299), (0.9846, 0.4786, -0.2214), (1.181, 0.4786, -0.3899), (0.3938, 0.1929, 0.2839), (0.5907, 0.1929, 0.1154), (0.7877, 0.1929, -0.05299), (0.3938, -0.09286, 0.2839), (0.5907, -0.09286, 0.1154), (0.1969, -0.3786, 0.4523), (0.5907, -0.3786, 0.1154), (0.7877, -0.3786, -0.05299), (0.9846, -0.3786, -0.2214), (0.1969, -0.6643, 0.4523), (0.3938, -0.6643, 0.2839), (0.5907, -0.6643, 0.1154), (0.7877, -0.6643, -0.05299), (0.9846, -0.6643, -0.2214), (1.181, -0.6643, -0.3899), (-1.034, 1.05, -0.2635), (-0.8615, 1.05, -0.1162), (-0.6892, 1.05, 0.03123), (-0.1723, 1.05, 0.4734), (-1.034, -0.95, -0.2635), (-0.8615, -0.95, -0.1162), (-0.5169, -0.95, 0.1786), (-0.3446, -0.95, 0.326), (-0.1723, -0.95, 0.4734), (-1.034, 0.7643, -0.2635), (-0.8615, 0.7643, -0.1162), (-0.6892, 0.7643, 0.03123), (-0.3446, 0.7643, 0.326), (-0.1723, 0.7643, 0.4734), (-1.034, 0.4786, -0.2635), (-0.8615, 0.4786, -0.1162), (-0.6892, 0.4786, 0.03123), (-0.3446, 0.4786, 0.326), (-0.1723, 0.4786, 0.4734), (-0.5169, 0.1929, 0.1786), (-0.3446, 0.1929, 0.326), (-0.1723, 0.1929, 0.4734), (-0.8615, -0.09286, -0.1162), (-0.6892, -0.09286, 0.03123), (-0.5169, -0.09286, 0.1786), (-0.3446, -0.09286, 0.326), (-0.1723, -0.09286, 0.4734), (-1.206, -0.3786, -0.4109), (-1.034, -0.3786, -0.2635), (-0.8615, -0.3786, -0.1162), (-0.6892, -0.3786, 0.03123), (-0.3446, -0.3786, 0.326), (-0.1723, -0.3786, 0.4734), (-1.206, -0.6643, -0.4109), (-1.034, -0.6643, -0.2635), (-0.8615, -0.6643, -0.1162), (-0.5169, -0.6643, 0.1786), (-0.3446, -0.6643, 0.326), (-0.1723, -0.6643, 0.4734)], [], [(6, 0, 3, 2), (56, 15, 4, 30), (8, 0, 6, 22), (1, 9, 23, 7), (18, 19, 21, 20), (89, 17, 16, 95), (25, 5, 10, 36), (36, 10, 11, 41), (52, 14, 15, 56), (55, 54, 59, 60), (54, 53, 58, 59), (48, 47, 50, 51), (44, 43, 48, 49), (43, 42, 47, 48), (40, 39, 45, 46), (37, 36, 41, 42), (1, 29, 40, 9), (29, 28, 39, 40), (27, 26, 37, 38), (26, 25, 36, 37), (8, 61, 35, 0), (60, 59, 33, 34), (59, 58, 32, 33), (57, 56, 30, 31), (0, 35, 24, 3), (91, 90, 96, 97), (90, 89, 95, 96), (13, 88, 94, 14), (88, 87, 93, 94), (85, 84, 91, 92), (12, 83, 88, 13), (83, 82, 87, 88), (82, 81, 86, 87), (10, 75, 80, 11), (75, 74, 79, 80), (73, 72, 77, 78), (72, 71, 76, 77), (5, 65, 75, 10), (64, 63, 72, 73), (63, 62, 71, 72), (100, 99, 69, 70), (99, 98, 68, 69), (97, 96, 66, 67)])
_ca = me_cube_004.color_attributes.new('Col', 'BYTE_COLOR', 'CORNER')
_ca.data.foreach_set('color', [1.0, 1.0, 1.0, 1.0, 1.0, 1.0, 1.0, 1.0, 1.0, 1.0, 1.0, 1.0, 1.0, 1.0, 1.0, 1.0, 1.0, 1.0, 1.0, 1.0, 1.0, 1.0, 1.0, 1.0, 1.0, 1.0, 1.0, 1.0, 1.0, 1.0, 1.0, 1.0, 1.0, 1.0, 1.0, 1.0, 1.0, 1.0, 1.0, 1.0, 1.0, 1.0, 1.0, 1.0, 1.0, 1.0, 1.0, 1.0, 1.0, 1.0, 1.0, 1.0, 1.0, 1.0, 1.0, 1.0, 1.0, 1.0, 1.0, 1.0, 1.0, 1.0, 1.0, 1.0, 1.0, 1.0, 1.0, 1.0, 1.0, 1.0, 1.0, 1.0, 1.0, 1.0, 1.0, 1.0, 1.0, 1.0, 1.0, 1.0, 1.0, 1.0, 1.0, 1.0, 1.0, 1.0, 1.0, 1.0, 1.0, 1.0, 1.0, 1.0, 1.0, 1.0, 1.0, 1.0, 1.0, 1.0, 1.0, 1.0, 1.0, 1.0, 1.0, 1.0, 1.0, 1.0, 1.0, 1.0, 1.0, 1.0, 1.0, 1.0, 1.0, 1.0, 1.0, 1.0, 1.0, 1.0, 1.0, 1.0, 1.0, 1.0, 1.0, 1.0, 1.0, 1.0, 1.0, 1.0, 1.0, 1.0, 1.0, 1.0, 1.0, 1.0, 1.0, 1.0, 1.0, 1.0, 1.0, 1.0, 1.0, 1.0, 1.0, 1.0, 1.0, 1.0, 1.0, 1.0, 1.0, 1.0, 1.0, 1.0, 1.0, 1.0, 1.0, 1.0, 1.0, 1.0, 1.0, 1.0, 1.0, 1.0, 1.0, 1.0, 1.0, 1.0, 1.0, 1.0, 1.0, 1.0, 1.0, 1.0, 1.0, 1.0, 1.0, 1.0, 1.0, 1.0, 1.0, 1.0, 1.0, 1.0, 1.0, 1.0, 1.0, 1.0, 1.0, 1.0, 1.0, 1.0, 1.0, 1.0, 1.0, 1.0, 1.0, 1.0, 1.0, 1.0, 1.0, 1.0, 1.0, 1.0, 1.0, 1.0, 1.0, 1.0, 1.0, 1.0, 1.0, 1.0, 1.0, 1.0, 1.0, 1.0, 1.0, 1.0, 1.0, 1.0, 1.0, 1.0, 1.0, 1.0, 1.0, 1.0, 1.0, 1.0, 1.0, 1.0, 1.0, 1.0, 1.0, 1.0, 1.0, 1.0, 1.0, 1.0, 1.0, 1.0, 1.0, 1.0, 1.0, 1.0, 1.0, 1.0, 1.0, 1.0, 1.0, 1.0, 1.0, 1.0, 1.0, 1.0, 1.0, 1.0, 1.0, 1.0, 1.0, 1.0, 1.0, 1.0, 1.0, 1.0, 1.0, 1.0, 1.0, 1.0, 1.0, 1.0, 1.0, 1.0, 1.0, 1.0, 1.0, 1.0, 1.0, 1.0, 1.0, 1.0, 1.0, 1.0, 1.0, 1.0, 1.0, 1.0, 1.0, 1.0, 1.0, 1.0, 1.0, 1.0, 1.0, 1.0, 1.0, 1.0, 1.0, 1.0, 1.0, 1.0, 1.0, 1.0, 1.0, 1.0, 1.0, 1.0, 1.0, 1.0, 1.0, 1.0, 1.0, 1.0, 1.0, 1.0, 1.0, 1.0, 1.0, 1.0, 1.0, 1.0, 1.0, 1.0, 1.0, 1.0, 1.0, 1.0, 1.0, 1.0, 1.0, 1.0, 1.0, 1.0, 1.0, 1.0, 1.0, 1.0, 1.0, 1.0, 1.0, 1.0, 1.0, 1.0, 1.0, 1.0, 1.0, 1.0, 1.0, 1.0, 1.0, 1.0, 1.0, 1.0, 1.0, 1.0, 1.0, 1.0, 1.0, 1.0, 1.0, 1.0, 1.0, 1.0, 1.0, 1.0, 1.0, 1.0, 1.0, 1.0, 1.0, 1.0, 1.0, 1.0, 1.0, 1.0, 1.0, 1.0, 1.0, 1.0, 1.0, 1.0, 1.0, 1.0, 1.0, 1.0, 1.0, 1.0, 1.0, 1.0, 1.0, 1.0, 1.0, 1.0, 1.0, 1.0, 1.0, 1.0, 1.0, 1.0, 1.0, 1.0, 1.0, 1.0, 1.0, 1.0, 1.0, 1.0, 1.0, 1.0, 1.0, 1.0, 1.0, 1.0, 1.0, 1.0, 1.0, 1.0, 1.0, 1.0, 1.0, 1.0, 1.0, 1.0, 1.0, 1.0, 1.0, 1.0, 1.0, 1.0, 1.0, 1.0, 1.0, 1.0, 1.0, 1.0, 1.0, 1.0, 1.0, 1.0, 1.0, 1.0, 1.0, 1.0, 1.0, 1.0, 1.0, 1.0, 1.0, 1.0, 1.0, 1.0, 1.0, 1.0, 1.0, 1.0, 1.0, 1.0, 1.0, 1.0, 1.0, 1.0, 1.0, 1.0, 1.0, 1.0, 1.0, 1.0, 1.0, 1.0, 1.0, 1.0, 1.0, 1.0, 1.0, 1.0, 1.0, 1.0, 1.0, 1.0, 1.0, 1.0, 1.0, 1.0, 1.0, 1.0, 1.0, 1.0, 1.0, 1.0, 1.0, 1.0, 1.0, 1.0, 1.0, 1.0, 1.0, 1.0, 1.0, 1.0, 1.0, 1.0, 1.0, 1.0, 1.0, 1.0, 1.0, 1.0, 1.0, 1.0, 1.0, 1.0, 1.0, 1.0, 1.0, 1.0, 1.0, 1.0, 1.0, 1.0, 1.0, 1.0, 1.0, 1.0, 1.0, 1.0, 1.0, 1.0, 1.0, 1.0, 1.0, 1.0, 1.0, 1.0, 1.0, 1.0, 1.0, 1.0, 1.0, 1.0, 1.0, 1.0, 1.0, 1.0, 1.0, 1.0, 1.0, 1.0, 1.0, 1.0, 1.0, 1.0, 1.0, 1.0, 1.0, 1.0, 1.0, 1.0, 1.0, 1.0, 1.0, 1.0, 1.0, 1.0, 1.0, 1.0, 1.0, 1.0, 1.0, 1.0, 1.0, 1.0, 1.0, 1.0, 1.0, 1.0, 1.0, 1.0, 1.0, 1.0, 1.0, 1.0, 1.0, 1.0, 1.0, 1.0, 1.0, 1.0, 1.0, 1.0, 1.0, 1.0, 1.0, 1.0, 1.0, 1.0, 1.0, 1.0, 1.0, 1.0, 1.0, 1.0, 1.0, 1.0, 1.0, 1.0, 1.0, 1.0, 1.0, 1.0, 1.0, 1.0, 1.0, 1.0, 1.0, 1.0, 1.0, 1.0, 1.0, 1.0, 1.0, 1.0, 1.0, 1.0, 1.0, 1.0, 1.0, 1.0, 1.0, 1.0, 1.0, 1.0, 1.0, 1.0, 1.0, 1.0, 1.0, 1.0, 1.0, 1.0, 1.0, 1.0, 1.0, 1.0, 1.0, 1.0, 1.0, 1.0, 1.0, 1.0, 1.0, 1.0, 1.0, 1.0, 1.0, 1.0, 1.0, 1.0, 1.0, 1.0, 1.0, 1.0, 1.0, 1.0, 1.0, 1.0, 1.0, 1.0, 1.0, 1.0, 1.0, 1.0, 1.0, 1.0, 1.0, 1.0, 1.0, 1.0, 1.0, 1.0, 1.0, 1.0, 1.0, 1.0, 1.0, 1.0, 1.0, 1.0, 1.0, 1.0, 1.0, 1.0])
me_cube_004.use_remesh_preserve_volume = False
me_cube_004.use_remesh_preserve_attributes = False
me_cube_004.use_mirror_vertex_groups = False
me_cube_004.update()
me_cube_003 = bpy.data.meshes.new('Cube.003')
me_cube_003.from_pydata([(0.6501, -0.95, -0.5583), (0.6501, 1.05, -0.5583), (0.7282, -1.05, -0.6208), (0.6501, -1.05, -0.5583), (-0.7282, -0.95, 0.6208), (-0.7282, 1.05, 0.6208), (0.7282, -0.95, -0.6208), (0.7282, 1.05, -0.6208), (0.6501, -0.6643, -0.5583), (0.6501, 0.7643, -0.5583), (-0.7282, 0.7643, 0.6208), (-0.7282, -0.09286, 0.6208), (-0.7282, -0.3786, 0.6208), (-0.7282, -0.6643, 0.6208), (0.7282, -0.6643, -0.6208), (0.7282, 0.7643, -0.6208), (0.4532, -1.05, -0.3899), (-0.5313, 1.05, 0.4523), (0.2563, 1.05, -0.2214), (0.4532, 1.05, -0.3899), (-0.5313, -0.95, 0.4523), (-0.1375, -0.95, 0.1154), (0.05941, -0.95, -0.05299), (0.4532, -0.95, -0.3899), (-0.5313, 0.7643, 0.4523), (-0.3344, 0.7643, 0.2839), (-0.1375, 0.7643, 0.1154), (0.2563, 0.7643, -0.2214), (0.4532, 0.7643, -0.3899), (-0.5313, 0.4786, 0.4523), (-0.3344, 0.4786, 0.2839), (-0.1375, 0.4786, 0.1154), (-0.5313, 0.1929, 0.4523), (-0.3344, 0.1929, 0.2839), (-0.1375, 0.1929, 0.1154), (0.05941, 0.1929, -0.05299), (0.2563, 0.1929, -0.2214), (0.4532, 0.1929, -0.3899), (-0.5313, -0.09286, 0.4523), (-0.3344, -0.09286, 0.2839), (-0.1375, -0.09286, 0.1154), (0.05941, -0.09286, -0.05299), (0.2563, -0.09286, -0.2214), (0.4532, -0.09286, -0.3899), (-0.5313, -0.3786, 0.4523), (-0.3344, -0.3786, 0.2839), (-0.1375, -0.3786, 0.1154), (-0.5313, -0.6643, 0.4523), (-0.3344, -0.6643, 0.2839), (-0.1375, -0.6643, 0.1154), (0.05941, -0.6643, -0.05299), (0.4532, -0.6643, -0.3899)], [], [(6, 0, 3, 2), (47, 13, 4, 20), (8, 0, 6, 14), (1, 9, 15, 7), (17, 5, 10, 24), (38, 11, 12, 44), (44, 12, 13, 47), (45, 44, 47, 48), (40, 39, 45, 46), (39, 38, 44, 45), (37, 36, 42, 43), (36, 35, 41, 42), (31, 30, 33, 34), (30, 29, 32, 33), (26, 25, 30, 31), (25, 24, 29, 30), (1, 19, 28, 9), (19, 18, 27, 28), (8, 51, 23, 0), (50, 49, 21, 22), (0, 23, 16, 3)])
me_cube_003.use_remesh_preserve_volume = False
me_cube_003.use_remesh_preserve_attributes = False
me_cube_003.use_mirror_vertex_groups = False
me_cube_003.update()
me_cube_001 = bpy.data.meshes.new('Cube.001')
me_cube_001.from_pydata([(-1.281, -0.95, -2.873), (-1.372, -0.95, 1.878), (-1.281, 1.05, -2.873), (-1.372, 1.05, 1.878), (1.294, -0.95, -2.873), (1.294, 1.05, -2.873), (0.3033, 1.05, -2.873), (-0.2672, 1.05, -2.873), (-0.2672, -0.95, -2.873), (0.3033, -0.95, -2.873), (0.01805, 1.05, -2.873), (0.01805, -0.95, -2.873), (-1.281, -0.95, -1.322), (-1.281, 1.05, -1.322), (1.294, 1.05, -1.322), (1.294, -0.95, -1.322), (0.3033, -0.95, -1.322), (-0.2672, -0.95, -1.322), (1.294, 1.05, 0.9222), (0.01805, -0.95, -1.097), (-0.1246, 1.05, -2.873), (-0.1246, -0.95, -2.873), (1.372, -1.05, 1.702), (-1.281, 1.05, 0.9222), (-0.1246, -0.95, -1.21), (0.1607, -0.95, -2.873), (0.1607, 1.05, -2.873), (-1.281, -0.95, 0.9222), (0.1607, -0.95, -1.21), (0.01805, -0.6167, 0.3627), (0.01805, -0.6167, 0.07834), (-0.1246, -0.6167, 0.2038), (0.1607, -0.6167, 0.2122), (0.1607, -0.7059, -2.873), (0.3033, -0.7059, -2.873), (0.3033, -0.7059, -1.322), (-0.2672, -0.7059, -1.322), (-0.2672, -0.7059, -2.873), (-0.1246, -0.7059, -2.873), (0.01805, -0.7059, -2.873), (0.01805, -0.7059, -1.322), (0.01805, -0.7059, -1.097), (0.1607, -0.7059, -1.322), (-0.1246, -0.7059, -1.322), (-0.1246, -0.7059, -1.21), (0.1607, -0.7059, -1.21), (1.294, -0.95, 0.9222), (0.3033, -0.95, 0.9222), (-0.2672, -0.95, 0.9222), (-1.359, -1.05, 1.702), (-1.372, -1.05, 1.878), (-1.281, -1.05, 1.764), (1.294, -1.05, 1.764), (-1.281, 1.05, -0.2806), (1.294, 1.05, -0.2806), (1.294, -0.95, -0.2806), (0.3033, -0.95, -0.2806), (-0.2672, -0.95, -0.2806), (0.006387, -1.05, 2.873), (-1.372, -1.05, 1.878), (-1.281, -1.05, 1.764), (-1.281, -0.95, -0.2806), (-1.281, 0.65, -2.873), (-1.281, 0.25, -2.873), (-1.281, -0.15, -2.873), (-1.281, -0.55, -2.873), (0.006387, 1.05, 0.9222), (0.006387, -0.95, 0.9222), (1.294, -0.55, -2.873), (1.294, -0.15, -2.873), (1.294, 0.25, -2.873), (1.294, 0.65, -2.873), (-0.2672, 0.65, -2.873), (-0.2672, 0.25, -2.873), (-0.2672, -0.15, -2.873), (-0.2672, -0.55, -2.873), (0.3033, 0.65, -2.873), (0.3033, 0.25, -2.873), (0.3033, -0.15, -2.873), (0.3033, -0.55, -2.873), (0.01805, 0.65, -2.873), (0.01805, 0.25, -2.873), (0.01805, -0.15, -2.873), (0.01805, -0.55, -2.873), (1.294, 0.65, -1.322), (1.294, 0.25, -1.322), (1.294, -0.15, -1.322), (1.294, -0.55, -1.322), (-1.281, -0.55, -1.322), (-1.281, -0.15, -1.322), (-1.281, 0.25, -1.322), (-1.281, 0.65, -1.322), (-0.1246, 0.65, -2.873), (-0.1246, 0.25, -2.873), (-0.1246, -0.15, -2.873), (-0.1246, -0.55, -2.873), (0.1607, 0.65, -2.873), (0.1607, 0.25, -2.873), (0.1607, -0.15, -2.873), (0.1607, -0.55, -2.873), (1.294, 0.65, 0.9222), (1.294, 0.25, 0.9222), (1.294, -0.15, 0.9222), (1.294, -0.55, 0.9222), (-1.281, -0.55, 0.9222), (-1.281, -0.15, 0.9222), (-1.281, 0.25, 0.9222), (-1.281, 0.65, 0.9222), (-1.281, -0.55, -0.2806), (-1.281, -0.15, -0.2806), (-1.281, 0.25, -0.2806), (-1.281, 0.65, -0.2806), (1.294, 0.65, -0.2806), (1.294, 0.25, -0.2806), (1.294, -0.15, -0.2806), (1.294, -0.55, -0.2806), (1.152, 0.65, 0.9222), (1.152, 0.25, 0.9222), (1.152, -0.15, 0.9222), (1.152, -0.55, 0.9222), (1.152, 0.65, -0.2806), (1.152, 0.25, -0.2806), (1.152, -0.15, -0.2806), (1.152, -0.55, -0.2806), (-1.281, -0.95, 1.764), (-1.281, 1.05, 1.764), (1.294, 1.05, 1.764), (1.294, -0.95, 1.764), (0.006387, 1.05, 2.873), (0.006387, -0.95, 2.873), (-1.281, -0.95, 1.764), (-1.372, -0.95, 1.878), (-1.372, 1.05, 1.878), (-1.281, 1.05, 1.764), (-1.359, -0.95, 1.702), (-1.359, 1.05, 1.702), (1.372, -0.95, 1.702), (1.294, 0.7643, 0.9222), (1.294, 0.4786, 0.9222), (1.294, 0.1929, 0.9222), (1.294, -0.09286, 0.9222), (1.294, -0.3786, 0.9222), (1.294, -0.6643, 0.9222), (-1.281, -0.6643, 0.9222), (-1.281, -0.3786, 0.9222), (-1.281, -0.09286, 0.9222), (-1.281, 0.1929, 0.9222), (-1.281, 0.4786, 0.9222), (-1.281, 0.7643, 0.9222), (-1.372, -0.6643, 1.878), (-1.372, -0.3786, 1.878), (-1.372, -0.09286, 1.878), (-1.372, 0.1929, 1.878), (-1.372, 0.4786, 1.878), (-1.372, 0.7643, 1.878), (1.294, -0.6643, 1.764), (1.294, -0.3786, 1.764), (1.294, -0.09286, 1.764), (1.294, 0.1929, 1.764), (1.294, 0.4786, 1.764), (1.294, 0.7643, 1.764), (-1.281, -0.6643, 1.764), (-1.281, -0.3786, 1.764), (-1.281, -0.09286, 1.764), (-1.281, 0.1929, 1.764), (-1.281, 0.4786, 1.764), (-1.281, 0.7643, 1.764), (-1.372, -0.6643, 1.878), (-1.372, -0.3786, 1.878), (-1.372, -0.09286, 1.878), (-1.372, 0.1929, 1.878), (-1.372, 0.4786, 1.878), (-1.372, 0.7643, 1.878), (-1.281, -0.6643, 1.764), (-1.281, -0.3786, 1.764), (-1.281, -0.09286, 1.764), (-1.281, 0.1929, 1.764), (-1.281, 0.4786, 1.764), (-1.281, 0.7643, 1.764), (-1.359, -0.6643, 1.702), (-1.359, -0.09286, 1.702), (-1.359, 0.1929, 1.702), (-1.359, 0.4786, 1.702), (-1.359, 0.7643, 1.702), (1.372, -0.3786, 1.702), (1.372, -0.09286, 1.702), (1.372, 0.1929, 1.702), (1.372, 0.4786, 1.702), (1.372, 0.7643, 1.702), (1.11, -1.05, 1.923), (0.926, -1.05, 2.081), (0.7421, -1.05, 2.239), (0.5582, -1.05, 2.398), (0.3742, -1.05, 2.556), (0.1903, -1.05, 2.715), (0.1903, -0.95, 0.9222), (0.3742, -0.95, 0.9222), (0.5582, -0.95, 0.9222), (0.7421, -0.95, 0.9222), (0.926, -0.95, 0.9222), (1.11, -0.95, 0.9222), (0.1903, 1.05, 0.9222), (0.3742, 1.05, 0.9222), (0.5582, 1.05, 0.9222), (0.7421, 1.05, 0.9222), (0.926, 1.05, 0.9222), (1.11, 1.05, 0.9222), (0.1903, 1.05, 2.715), (0.3742, 1.05, 2.556), (0.5582, 1.05, 2.398), (0.7421, 1.05, 2.239), (0.926, 1.05, 2.081), (1.11, 1.05, 1.923), (1.11, -0.95, 1.923), (0.926, -0.95, 2.081), (0.7421, -0.95, 2.239), (0.5582, -0.95, 2.398), (0.3742, -0.95, 2.556), (0.1903, -0.95, 2.715), (-0.1546, -1.05, 2.735), (-0.3155, -1.05, 2.596), (-0.4764, -1.05, 2.457), (-0.6374, -1.05, 2.319), (-0.7983, -1.05, 2.18), (-0.9593, -1.05, 2.041), (-1.12, -1.05, 1.903), (-1.12, -0.95, 0.9222), (-0.9593, -0.95, 0.9222), (-0.7983, -0.95, 0.9222), (-0.6374, -0.95, 0.9222), (-0.4764, -0.95, 0.9222), (-0.3155, -0.95, 0.9222), (-0.1546, -0.95, 0.9222), (-1.12, 1.05, 0.9222), (-0.9593, 1.05, 0.9222), (-0.7983, 1.05, 0.9222), (-0.6374, 1.05, 0.9222), (-0.4764, 1.05, 0.9222), (-0.3155, 1.05, 0.9222), (-0.1546, 1.05, 0.9222), (-0.1546, -0.95, 2.735), (-0.3155, -0.95, 2.596), (-0.4764, -0.95, 2.457), (-0.6374, -0.95, 2.319), (-0.7983, -0.95, 2.18), (-0.9593, -0.95, 2.041), (-1.12, -0.95, 1.903), (-1.12, 1.05, 1.903), (-0.9593, 1.05, 2.041), (-0.7983, 1.05, 2.18), (-0.6374, 1.05, 2.319), (-0.4764, 1.05, 2.457), (-0.3155, 1.05, 2.596), (-0.1546, 1.05, 2.735)], [], [(154, 3, 132, 172), (79, 68, 4, 9), (65, 75, 8, 0), (99, 79, 9, 25), (28, 19, 41, 45), (24, 17, 36, 44), (95, 83, 11, 21), (9, 16, 35, 34), (16, 28, 45, 35), (4, 15, 16, 9), (8, 17, 12, 0), (68, 87, 15, 4), (62, 91, 13, 2), (206, 212, 126, 18), (25, 9, 34, 33), (75, 95, 21, 8), (21, 11, 39, 38), (56, 47, 48, 57), (11, 25, 33, 39), (19, 24, 44, 41), (83, 99, 25, 11), (29, 31, 30), (30, 32, 29), (43, 44, 36), (45, 41, 40, 42), (40, 41, 44, 43), (35, 45, 42), (8, 21, 38, 37), (17, 8, 37, 36), (1, 124, 60, 59), (134, 130, 51, 49), (55, 46, 47, 56), (57, 48, 27, 61), (115, 103, 46, 55), (240, 129, 58, 219), (111, 107, 23, 53), (91, 111, 53, 13), (130, 131, 50, 51), (87, 115, 55, 15), (17, 57, 61, 12), (15, 55, 56, 16), (2, 13, 53, 23, 18, 54, 14, 5), (14, 54, 112, 84), (84, 112, 113, 85), (85, 113, 114, 86), (86, 114, 115, 87), (12, 61, 108, 88), (88, 108, 109, 89), (89, 109, 110, 90), (90, 110, 111, 91), (61, 27, 104, 108), (108, 104, 105, 109), (109, 105, 106, 110), (110, 106, 107, 111), (54, 18, 100, 112), (100, 101, 117, 116), (113, 101, 102, 114), (102, 103, 119, 118), (10, 26, 96, 80), (80, 96, 97, 81), (81, 97, 98, 82), (82, 98, 99, 83), (7, 20, 92, 72), (72, 92, 93, 73), (73, 93, 94, 74), (74, 94, 95, 75), (0, 12, 88, 65), (65, 88, 89, 64), (64, 89, 90, 63), (63, 90, 91, 62), (5, 14, 84, 71), (71, 84, 85, 70), (70, 85, 86, 69), (69, 86, 87, 68), (20, 10, 80, 92), (92, 80, 81, 93), (93, 81, 82, 94), (94, 82, 83, 95), (26, 6, 76, 96), (96, 76, 77, 97), (97, 77, 78, 98), (98, 78, 79, 99), (2, 7, 72, 62), (62, 72, 73, 63), (63, 73, 74, 64), (64, 74, 75, 65), (6, 5, 71, 76), (76, 71, 70, 77), (77, 70, 69, 78), (78, 69, 68, 79), (127, 136, 22, 52), (160, 137, 18, 126), (114, 102, 118, 122), (112, 100, 116, 120), (115, 114, 122, 123), (113, 112, 120, 121), (103, 115, 123, 119), (101, 113, 121, 117), (16, 56, 57, 17), (200, 46, 127, 213), (232, 67, 129, 240), (239, 253, 128, 66), (148, 166, 125, 23), (3, 125, 133, 132), (161, 124, 130, 173), (124, 1, 131, 130), (213, 127, 52, 189), (173, 130, 134, 179), (156, 157, 185, 184), (157, 158, 186, 185), (158, 159, 187, 186), (159, 160, 188, 187), (133, 178, 183, 135), (178, 177, 182, 183), (177, 176, 181, 182), (176, 175, 180, 181), (125, 166, 178, 133), (166, 165, 177, 178), (165, 164, 176, 177), (164, 163, 175, 176), (163, 162, 174, 175), (162, 161, 173, 174), (27, 124, 161, 143), (143, 161, 162, 144), (144, 162, 163, 145), (145, 163, 164, 146), (146, 164, 165, 147), (147, 165, 166, 148), (127, 46, 142, 155), (155, 142, 141, 156), (156, 141, 140, 157), (157, 140, 139, 158), (158, 139, 138, 159), (159, 138, 137, 160), (1, 149, 167, 131), (149, 150, 168, 167), (150, 151, 169, 168), (151, 152, 170, 169), (152, 153, 171, 170), (153, 154, 172, 171), (129, 218, 194, 58), (218, 217, 193, 194), (217, 216, 192, 193), (216, 215, 191, 192), (215, 214, 190, 191), (214, 213, 189, 190), (67, 195, 218, 129), (195, 196, 217, 218), (196, 197, 216, 217), (197, 198, 215, 216), (198, 199, 214, 215), (199, 200, 213, 214), (66, 128, 207, 201), (201, 207, 208, 202), (202, 208, 209, 203), (203, 209, 210, 204), (204, 210, 211, 205), (205, 211, 212, 206), (23, 125, 247, 233), (233, 247, 248, 234), (234, 248, 249, 235), (235, 249, 250, 236), (236, 250, 251, 237), (237, 251, 252, 238), (238, 252, 253, 239), (27, 226, 246, 124), (226, 227, 245, 246), (227, 228, 244, 245), (228, 229, 243, 244), (229, 230, 242, 243), (230, 231, 241, 242), (231, 232, 240, 241), (124, 246, 225, 60), (246, 245, 224, 225), (245, 244, 223, 224), (244, 243, 222, 223), (243, 242, 221, 222), (242, 241, 220, 221), (241, 240, 219, 220)])
_ca = me_cube_001.color_attributes.new('Col', 'BYTE_COLOR', 'CORNER')
_ca.data.foreach_set('color', [1.0, 1.0, 1.0, 1.0, 1.0, 1.0, 1.0, 1.0, 1.0, 1.0, 1.0, 1.0, 1.0, 1.0, 1.0, 1.0, 1.0, 1.0, 1.0, 1.0, 1.0, 1.0, 1.0, 1.0, 1.0, 1.0, 1.0, 1.0, 1.0, 1.0, 1.0, 1.0, 1.0, 1.0, 1.0, 1.0, 1.0, 1.0, 1.0, 1.0, 1.0, 1.0, 1.0, 1.0, 1.0, 1.0, 1.0, 1.0, 1.0, 1.0, 1.0, 1.0, 1.0, 1.0, 1.0, 1.0, 1.0, 1.0, 1.0, 1.0, 1.0, 1.0, 1.0, 1.0, 1.0, 1.0, 1.0, 1.0, 1.0, 1.0, 1.0, 1.0, 1.0, 1.0, 1.0, 1.0, 1.0, 1.0, 1.0, 1.0, 1.0, 1.0, 1.0, 1.0, 1.0, 1.0, 1.0, 1.0, 1.0, 1.0, 1.0, 1.0, 1.0, 1.0, 1.0, 1.0, 1.0, 1.0, 1.0, 1.0, 1.0, 1.0, 1.0, 1.0, 1.0, 1.0, 1.0, 1.0, 1.0, 1.0, 1.0, 1.0, 1.0, 1.0, 1.0, 1.0, 1.0, 1.0, 1.0, 1.0, 1.0, 1.0, 1.0, 1.0, 1.0, 1.0, 1.0, 1.0, 1.0, 1.0, 1.0, 1.0, 1.0, 1.0, 1.0, 1.0, 1.0, 1.0, 1.0, 1.0, 1.0, 1.0, 1.0, 1.0, 1.0, 1.0, 1.0, 1.0, 1.0, 0.9047, 0.9301, 1.0, 1.0, 1.0, 1.0, 1.0, 1.0, 1.0, 1.0, 1.0, 1.0, 1.0, 1.0, 1.0, 1.0, 1.0, 1.0, 1.0, 1.0, 1.0, 1.0, 1.0, 1.0, 1.0, 1.0, 1.0, 1.0, 1.0, 1.0, 1.0, 1.0, 0.9047, 0.9301, 1.0, 1.0, 0.9047, 0.9301, 1.0, 1.0, 1.0, 1.0, 1.0, 1.0, 1.0, 1.0, 1.0, 1.0, 1.0, 1.0, 1.0, 1.0, 1.0, 1.0, 1.0, 1.0, 1.0, 1.0, 1.0, 1.0, 1.0, 1.0, 1.0, 1.0, 1.0, 1.0, 1.0, 1.0, 1.0, 1.0, 1.0, 1.0, 1.0, 1.0, 1.0, 1.0, 1.0, 1.0, 1.0, 1.0, 1.0, 1.0, 1.0, 1.0, 1.0, 1.0, 1.0, 1.0, 1.0, 1.0, 1.0, 1.0, 1.0, 1.0, 1.0, 1.0, 1.0, 1.0, 1.0, 1.0, 1.0, 1.0, 1.0, 1.0, 1.0, 1.0, 1.0, 1.0, 1.0, 1.0, 1.0, 1.0, 1.0, 1.0, 1.0, 1.0, 1.0, 1.0, 1.0, 1.0, 1.0, 1.0, 1.0, 1.0, 1.0, 1.0, 1.0, 1.0, 1.0, 1.0, 1.0, 1.0, 1.0, 1.0, 1.0, 1.0, 1.0, 1.0, 1.0, 1.0, 1.0, 1.0, 1.0, 1.0, 1.0, 1.0, 1.0, 1.0, 1.0, 1.0, 1.0, 1.0, 1.0, 1.0, 1.0, 1.0, 1.0, 1.0, 1.0, 1.0, 1.0, 1.0, 1.0, 1.0, 1.0, 1.0, 1.0, 1.0, 1.0, 1.0, 1.0, 1.0, 1.0, 1.0, 1.0, 1.0, 1.0, 1.0, 1.0, 1.0, 1.0, 1.0, 1.0, 1.0, 1.0, 1.0, 1.0, 1.0, 1.0, 1.0, 1.0, 1.0, 1.0, 1.0, 1.0, 1.0, 1.0, 1.0, 1.0, 1.0, 1.0, 1.0, 1.0, 1.0, 1.0, 1.0, 1.0, 1.0, 1.0, 1.0, 1.0, 1.0, 1.0, 1.0, 1.0, 1.0, 1.0, 1.0, 1.0, 1.0, 1.0, 1.0, 1.0, 1.0, 1.0, 1.0, 1.0, 1.0, 1.0, 1.0, 1.0, 1.0, 1.0, 1.0, 1.0, 1.0, 1.0, 1.0, 1.0, 1.0, 1.0, 1.0, 1.0, 1.0, 1.0, 1.0, 1.0, 1.0, 1.0, 1.0, 1.0, 1.0, 1.0, 1.0, 1.0, 1.0, 1.0, 1.0, 1.0, 1.0, 1.0, 1.0, 1.0, 1.0, 1.0, 1.0, 1.0, 1.0, 1.0, 1.0, 1.0, 1.0, 1.0, 1.0, 1.0, 1.0, 1.0, 1.0, 1.0, 1.0, 1.0, 1.0, 1.0, 1.0, 1.0, 1.0, 1.0, 1.0, 1.0, 1.0, 1.0, 1.0, 1.0, 1.0, 1.0, 1.0, 1.0, 1.0, 1.0, 1.0, 1.0, 1.0, 1.0, 1.0, 1.0, 1.0, 1.0, 1.0, 1.0, 1.0, 1.0, 1.0, 1.0, 1.0, 1.0, 1.0, 1.0, 1.0, 1.0, 1.0, 1.0, 1.0, 1.0, 1.0, 1.0, 1.0, 1.0, 1.0, 1.0, 1.0, 1.0, 1.0, 0.9047, 0.9301, 1.0, 1.0, 1.0, 1.0, 1.0, 1.0, 1.0, 1.0, 1.0, 1.0, 1.0, 1.0, 1.0, 1.0, 1.0, 1.0, 1.0, 1.0, 1.0, 1.0, 1.0, 1.0, 1.0, 1.0, 1.0, 1.0, 1.0, 1.0, 1.0, 1.0, 0.9047, 0.9301, 1.0, 1.0, 1.0, 1.0, 1.0, 1.0, 1.0, 1.0, 1.0, 1.0, 0.9047, 0.9301, 1.0, 1.0, 1.0, 1.0, 1.0, 1.0, 1.0, 1.0, 1.0, 1.0, 1.0, 1.0, 1.0, 1.0, 1.0, 1.0, 1.0, 1.0, 1.0, 1.0, 1.0, 1.0, 1.0, 1.0, 1.0, 1.0, 1.0, 1.0, 1.0, 1.0, 1.0, 1.0, 1.0, 1.0, 1.0, 1.0, 1.0, 1.0, 1.0, 1.0, 1.0, 1.0, 1.0, 1.0, 1.0, 1.0, 1.0, 1.0, 1.0, 1.0, 1.0, 1.0, 1.0, 1.0, 1.0, 1.0, 1.0, 1.0, 1.0, 1.0, 1.0, 1.0, 1.0, 1.0, 1.0, 1.0, 0.9047, 0.9301, 1.0, 1.0, 0.9047, 0.9301, 1.0, 1.0, 0.9047, 0.9301, 1.0, 1.0, 0.9047, 0.9301, 1.0, 1.0, 1.0, 1.0, 1.0, 1.0, 1.0, 1.0, 1.0, 1.0, 1.0, 1.0, 1.0, 1.0, 1.0, 1.0, 1.0, 1.0, 0.9047, 0.9301, 1.0, 1.0, 0.9047, 0.9301, 1.0, 1.0, 1.0, 1.0, 1.0, 1.0, 1.0, 1.0, 1.0, 1.0, 1.0, 1.0, 1.0, 1.0, 1.0, 1.0, 1.0, 1.0, 1.0, 1.0, 1.0, 1.0, 1.0, 1.0, 1.0, 1.0, 1.0, 1.0, 1.0, 1.0, 1.0, 1.0, 1.0, 1.0, 1.0, 1.0, 1.0, 1.0, 1.0, 1.0, 1.0, 1.0, 1.0, 1.0, 1.0, 1.0, 1.0, 1.0, 1.0, 1.0, 0.9216, 0.9387, 1.0, 1.0, 1.0, 1.0, 1.0, 1.0, 1.0, 1.0, 1.0, 1.0, 0.9216, 0.9387, 1.0, 1.0, 0.9047, 0.9301, 1.0, 1.0, 1.0, 1.0, 1.0, 1.0, 1.0, 1.0, 1.0, 1.0, 0.9047, 0.9301, 1.0, 1.0, 0.9047, 0.9301, 1.0, 1.0, 0.9216, 0.9473, 1.0, 1.0, 0.9216, 0.9473, 1.0, 1.0, 0.9047, 0.9301, 1.0, 1.0, 0.9047, 0.9301, 1.0, 1.0, 0.9047, 0.9301, 1.0, 1.0, 1.0, 1.0, 1.0, 1.0, 1.0, 1.0, 1.0, 1.0, 1.0, 1.0, 1.0, 1.0, 1.0, 1.0, 1.0, 1.0, 1.0, 1.0, 1.0, 1.0, 1.0, 1.0, 1.0, 1.0, 1.0, 1.0, 1.0, 1.0, 1.0, 1.0, 1.0, 1.0, 1.0, 1.0, 1.0, 1.0, 1.0, 1.0, 1.0, 1.0, 1.0, 1.0, 1.0, 1.0, 1.0, 1.0, 1.0, 1.0, 1.0, 1.0, 1.0, 1.0, 1.0, 1.0, 1.0, 1.0, 1.0, 1.0, 1.0, 1.0, 1.0, 1.0, 1.0, 1.0, 1.0, 1.0, 1.0, 1.0, 1.0, 1.0, 1.0, 1.0, 1.0, 1.0, 1.0, 1.0, 1.0, 1.0, 1.0, 1.0, 1.0, 1.0, 1.0, 1.0, 1.0, 1.0, 1.0, 1.0, 1.0, 1.0, 1.0, 1.0, 1.0, 1.0, 1.0, 1.0, 1.0, 1.0, 1.0, 1.0, 1.0, 1.0, 1.0, 1.0, 1.0, 1.0, 1.0, 1.0, 1.0, 1.0, 1.0, 1.0, 1.0, 1.0, 1.0, 1.0, 1.0, 1.0, 1.0, 1.0, 1.0, 1.0, 1.0, 1.0, 1.0, 1.0, 1.0, 1.0, 1.0, 1.0, 1.0, 1.0, 1.0, 1.0, 1.0, 1.0, 0.9387, 0.9473, 1.0, 1.0, 0.9216, 0.9387, 1.0, 1.0, 1.0, 1.0, 1.0, 1.0, 1.0, 1.0, 1.0, 1.0, 1.0, 1.0, 1.0, 1.0, 1.0, 1.0, 1.0, 1.0, 0.9047, 0.9301, 1.0, 1.0, 0.9047, 0.9301, 1.0, 1.0, 0.9047, 0.9301, 1.0, 1.0, 0.9047, 0.9301, 1.0, 1.0, 1.0, 1.0, 1.0, 1.0, 1.0, 1.0, 1.0, 1.0, 1.0, 1.0, 1.0, 1.0, 1.0, 1.0, 1.0, 1.0, 1.0, 1.0, 1.0, 1.0, 1.0, 1.0, 1.0, 1.0, 1.0, 1.0, 1.0, 1.0, 1.0, 1.0, 1.0, 1.0, 1.0, 1.0, 1.0, 1.0, 1.0, 1.0, 1.0, 1.0, 1.0, 1.0, 1.0, 1.0, 1.0, 1.0, 1.0, 1.0, 1.0, 1.0, 1.0, 1.0, 1.0, 1.0, 1.0, 1.0, 1.0, 1.0, 1.0, 1.0, 1.0, 1.0, 1.0, 1.0, 1.0, 1.0, 1.0, 1.0, 1.0, 1.0, 1.0, 1.0, 1.0, 1.0, 1.0, 1.0, 1.0, 1.0, 1.0, 1.0, 1.0, 1.0, 1.0, 1.0, 1.0, 1.0, 1.0, 1.0, 1.0, 1.0, 1.0, 1.0, 1.0, 1.0, 1.0, 1.0, 1.0, 1.0, 1.0, 1.0, 1.0, 1.0, 1.0, 1.0, 1.0, 1.0, 1.0, 1.0, 1.0, 1.0, 1.0, 1.0, 1.0, 1.0, 1.0, 1.0, 1.0, 1.0, 1.0, 1.0, 1.0, 1.0, 1.0, 1.0, 1.0, 1.0, 1.0, 1.0, 1.0, 1.0, 1.0, 1.0, 1.0, 1.0, 1.0, 1.0, 1.0, 1.0, 1.0, 1.0, 1.0, 1.0, 1.0, 1.0, 1.0, 1.0, 1.0, 1.0, 1.0, 1.0, 1.0, 1.0, 1.0, 1.0, 1.0, 1.0, 1.0, 1.0, 1.0, 1.0, 1.0, 1.0, 1.0, 1.0, 1.0, 1.0, 1.0, 1.0, 1.0, 1.0, 1.0, 1.0, 1.0, 1.0, 1.0, 1.0, 1.0, 1.0, 1.0, 1.0, 1.0, 1.0, 1.0, 1.0, 1.0, 1.0, 1.0, 1.0, 1.0, 1.0, 1.0, 1.0, 1.0, 1.0, 1.0, 1.0, 1.0, 1.0, 1.0, 1.0, 1.0, 1.0, 1.0, 1.0, 1.0, 1.0, 1.0, 1.0, 1.0, 1.0, 1.0, 1.0, 1.0, 1.0, 1.0, 1.0, 1.0, 1.0, 1.0, 1.0, 1.0, 1.0, 1.0, 1.0, 1.0, 1.0, 1.0, 1.0, 1.0, 1.0, 1.0, 1.0, 1.0, 1.0, 1.0, 1.0, 1.0, 1.0, 1.0, 1.0, 1.0, 1.0, 1.0, 1.0, 1.0, 1.0, 1.0, 1.0, 0.9216, 0.9473, 1.0, 1.0, 1.0, 1.0, 1.0, 1.0, 1.0, 1.0, 1.0, 1.0, 0.9216, 0.9473, 1.0, 1.0, 0.9047, 0.9301, 1.0, 1.0, 1.0, 1.0, 1.0, 1.0, 1.0, 1.0, 1.0, 1.0, 1.0, 1.0, 1.0, 1.0, 1.0, 1.0, 1.0, 1.0, 1.0, 1.0, 1.0, 1.0, 1.0, 1.0, 1.0, 1.0, 1.0, 1.0, 1.0, 1.0, 1.0, 1.0, 1.0, 1.0, 1.0, 1.0, 1.0, 1.0, 1.0, 1.0, 1.0, 1.0, 1.0, 1.0, 1.0, 1.0, 1.0, 1.0, 1.0, 1.0, 1.0, 1.0, 1.0, 1.0, 1.0, 1.0, 1.0, 1.0, 1.0, 1.0, 1.0, 1.0, 1.0, 1.0, 1.0, 1.0, 1.0, 1.0, 1.0, 1.0, 1.0, 1.0, 1.0, 1.0, 1.0, 1.0, 1.0, 1.0, 1.0, 1.0, 1.0, 1.0, 1.0, 1.0, 1.0, 1.0, 1.0, 1.0, 1.0, 1.0, 1.0, 1.0, 1.0, 1.0, 1.0, 1.0, 1.0, 1.0, 1.0, 1.0, 1.0, 1.0, 1.0, 1.0, 1.0, 1.0, 1.0, 1.0, 1.0, 1.0, 1.0, 1.0, 1.0, 1.0, 1.0, 1.0, 1.0, 1.0, 1.0, 1.0, 1.0, 1.0, 1.0, 1.0, 1.0, 1.0, 1.0, 1.0, 1.0, 1.0, 1.0, 1.0, 1.0, 1.0, 1.0, 1.0, 1.0, 1.0, 1.0, 1.0, 1.0, 1.0, 1.0, 1.0, 1.0, 1.0, 1.0, 1.0, 1.0, 1.0, 1.0, 1.0, 1.0, 1.0, 1.0, 1.0, 1.0, 1.0, 1.0, 1.0, 1.0, 1.0, 1.0, 1.0, 1.0, 1.0, 1.0, 1.0, 1.0, 1.0, 1.0, 1.0, 1.0, 1.0, 1.0, 1.0, 1.0, 1.0, 1.0, 1.0, 1.0, 1.0, 1.0, 1.0, 1.0, 1.0, 1.0, 1.0, 1.0, 1.0, 1.0, 1.0, 1.0, 1.0, 1.0, 1.0, 1.0, 1.0, 1.0, 1.0, 1.0, 1.0, 1.0, 1.0, 1.0, 1.0, 1.0, 1.0, 1.0, 1.0, 1.0, 1.0, 1.0, 1.0, 1.0, 1.0, 1.0, 1.0, 1.0, 1.0, 1.0, 1.0, 1.0, 1.0, 1.0, 1.0, 1.0, 1.0, 1.0, 1.0, 1.0, 1.0, 1.0, 1.0, 1.0, 1.0, 1.0, 1.0, 1.0, 1.0, 1.0, 1.0, 1.0, 1.0, 1.0, 1.0, 1.0, 1.0, 1.0, 1.0, 1.0, 1.0, 1.0, 1.0, 1.0, 1.0, 1.0, 1.0, 1.0, 1.0, 1.0, 1.0, 1.0, 1.0, 1.0, 1.0, 1.0, 1.0, 1.0, 1.0, 1.0, 1.0, 1.0, 1.0, 1.0, 1.0, 1.0, 1.0, 1.0, 1.0, 1.0, 1.0, 1.0, 1.0, 1.0, 1.0, 1.0, 1.0, 1.0, 1.0, 1.0, 1.0, 1.0, 1.0, 0.9047, 0.9301, 1.0, 1.0, 0.9047, 0.9301, 1.0, 1.0, 1.0, 1.0, 1.0, 1.0, 0.9047, 0.9301, 1.0, 1.0, 0.9216, 0.9387, 1.0, 1.0, 0.9387, 0.9473, 1.0, 1.0, 0.9047, 0.9301, 1.0, 1.0, 0.9047, 0.9301, 1.0, 1.0, 0.9047, 0.9301, 1.0, 1.0, 0.9047, 0.9301, 1.0, 1.0, 0.9047, 0.9301, 1.0, 1.0, 0.9047, 0.9301, 1.0, 1.0, 0.9047, 0.9301, 1.0, 1.0, 0.9216, 0.9387, 1.0, 1.0, 0.9047, 0.9301, 1.0, 1.0, 0.9047, 0.9301, 1.0, 1.0, 1.0, 1.0, 1.0, 1.0, 1.0, 1.0, 1.0, 1.0, 1.0, 1.0, 1.0, 1.0, 1.0, 1.0, 1.0, 1.0, 1.0, 1.0, 1.0, 1.0, 1.0, 1.0, 1.0, 1.0, 1.0, 1.0, 1.0, 1.0, 1.0, 1.0, 1.0, 1.0, 1.0, 1.0, 1.0, 1.0, 1.0, 1.0, 1.0, 1.0, 1.0, 1.0, 1.0, 1.0, 1.0, 1.0, 1.0, 1.0, 1.0, 1.0, 1.0, 1.0, 1.0, 1.0, 1.0, 1.0, 1.0, 1.0, 1.0, 1.0, 1.0, 1.0, 1.0, 1.0, 1.0, 1.0, 1.0, 1.0, 1.0, 1.0, 1.0, 1.0, 1.0, 1.0, 1.0, 1.0, 1.0, 1.0, 1.0, 1.0, 1.0, 1.0, 1.0, 1.0, 1.0, 1.0, 1.0, 1.0, 1.0, 1.0, 1.0, 1.0, 1.0, 1.0, 1.0, 1.0, 1.0, 1.0, 1.0, 1.0, 1.0, 1.0, 1.0, 1.0, 1.0, 1.0, 1.0, 1.0, 1.0, 1.0, 1.0, 1.0, 1.0, 1.0, 1.0, 1.0, 1.0, 1.0, 1.0, 1.0, 1.0, 1.0, 1.0, 1.0, 1.0, 1.0, 1.0, 1.0, 1.0, 1.0, 1.0, 1.0, 1.0, 1.0, 1.0, 1.0, 1.0, 1.0, 1.0, 1.0, 1.0, 1.0, 1.0, 1.0, 1.0, 1.0, 1.0, 1.0, 1.0, 1.0, 1.0, 1.0, 1.0, 1.0, 1.0, 1.0, 1.0, 1.0, 1.0, 1.0, 1.0, 1.0, 1.0, 1.0, 1.0, 1.0, 1.0, 1.0, 1.0, 1.0, 1.0, 1.0, 1.0, 1.0, 1.0, 1.0, 1.0, 1.0, 1.0, 1.0, 1.0, 1.0, 1.0, 1.0, 1.0, 1.0, 1.0, 1.0, 1.0, 1.0, 1.0, 1.0, 1.0, 1.0, 1.0, 1.0, 1.0, 1.0, 1.0, 1.0, 1.0, 1.0, 1.0, 1.0, 1.0, 1.0, 1.0, 1.0, 1.0, 1.0, 1.0, 1.0, 1.0, 1.0, 1.0, 1.0, 1.0, 1.0, 1.0, 1.0, 1.0, 1.0, 1.0, 1.0, 1.0, 1.0, 1.0, 1.0, 1.0, 1.0, 1.0, 1.0, 1.0, 1.0, 1.0, 1.0, 1.0, 1.0, 1.0, 1.0, 1.0, 1.0, 1.0, 1.0, 1.0, 1.0, 1.0, 1.0, 1.0, 1.0, 1.0, 1.0, 1.0, 1.0, 1.0, 1.0, 1.0, 1.0, 1.0, 1.0, 1.0, 1.0, 1.0, 1.0, 1.0, 1.0, 1.0, 1.0, 1.0, 1.0, 1.0, 1.0, 1.0, 1.0, 1.0, 1.0, 1.0, 1.0, 1.0, 1.0, 1.0, 1.0, 1.0, 1.0, 1.0, 1.0, 1.0, 1.0, 1.0, 1.0, 1.0, 1.0, 1.0, 1.0, 1.0, 1.0, 1.0, 1.0, 1.0, 1.0, 1.0, 1.0, 1.0, 1.0, 1.0, 1.0, 1.0, 1.0, 1.0, 1.0, 1.0, 1.0, 1.0, 1.0, 1.0, 1.0, 1.0, 1.0, 1.0, 1.0, 1.0, 1.0, 1.0, 1.0, 1.0, 1.0, 1.0, 1.0, 1.0, 1.0, 1.0, 1.0, 1.0, 1.0, 1.0, 1.0, 1.0, 1.0, 1.0, 1.0, 1.0, 1.0, 1.0, 1.0, 1.0, 1.0, 1.0, 1.0, 1.0, 1.0, 1.0, 1.0, 1.0, 1.0, 1.0, 1.0, 1.0, 1.0, 1.0, 1.0, 1.0, 1.0, 1.0, 1.0, 1.0, 1.0, 1.0, 1.0, 1.0, 1.0, 1.0, 1.0, 1.0, 1.0, 1.0, 1.0, 1.0, 1.0, 1.0, 1.0, 1.0, 1.0, 1.0, 1.0, 1.0, 1.0, 1.0, 1.0, 1.0, 1.0, 1.0, 1.0, 1.0, 1.0, 1.0, 1.0, 1.0, 1.0, 1.0, 1.0, 1.0, 1.0, 1.0, 1.0, 1.0, 1.0, 1.0, 1.0, 1.0, 1.0, 1.0, 1.0, 1.0, 1.0, 1.0, 1.0, 1.0, 1.0, 1.0, 1.0, 1.0, 1.0, 1.0, 1.0, 1.0, 1.0, 1.0, 1.0, 1.0, 1.0, 1.0, 1.0, 1.0, 1.0, 1.0, 1.0, 1.0, 1.0, 1.0, 1.0, 1.0, 1.0, 1.0, 1.0, 1.0, 1.0, 1.0, 1.0, 1.0, 1.0, 1.0, 1.0, 1.0, 1.0, 1.0, 1.0, 1.0, 1.0, 1.0, 1.0, 1.0, 1.0, 1.0, 1.0, 1.0, 1.0, 1.0, 1.0, 1.0, 1.0, 1.0, 1.0, 1.0, 1.0, 1.0, 1.0, 1.0, 1.0, 1.0, 1.0, 1.0, 1.0, 1.0, 1.0, 1.0, 1.0, 1.0, 1.0, 1.0, 1.0, 1.0, 1.0, 1.0, 1.0, 1.0, 1.0, 1.0, 1.0, 1.0, 1.0, 1.0, 1.0, 1.0, 1.0, 1.0, 1.0, 1.0, 1.0, 1.0, 1.0, 1.0, 1.0, 1.0, 1.0, 1.0, 1.0, 1.0, 1.0, 1.0, 1.0, 1.0, 1.0, 1.0, 1.0, 1.0, 1.0, 1.0, 1.0, 1.0, 1.0, 1.0, 1.0, 1.0, 1.0, 1.0, 1.0, 0.956, 0.9734, 1.0, 1.0, 1.0, 1.0, 1.0, 1.0, 1.0, 1.0, 1.0, 1.0, 0.956, 0.9734, 1.0, 1.0, 0.9047, 0.9301, 1.0, 1.0, 1.0, 1.0, 1.0, 1.0, 1.0, 1.0, 1.0, 1.0, 0.9047, 0.9301, 1.0, 1.0, 0.9047, 0.9301, 1.0, 1.0, 1.0, 1.0, 1.0, 1.0, 1.0, 1.0, 1.0, 1.0, 0.9047, 0.9301, 1.0, 1.0, 0.9047, 0.9301, 1.0, 1.0, 1.0, 1.0, 1.0, 1.0, 1.0, 1.0, 1.0, 1.0, 0.9047, 0.9301, 1.0, 1.0, 1.0, 1.0, 1.0, 1.0, 1.0, 1.0, 1.0, 1.0, 1.0, 1.0, 1.0, 1.0, 1.0, 1.0, 1.0, 1.0, 1.0, 1.0, 1.0, 1.0, 1.0, 1.0, 1.0, 1.0, 1.0, 1.0, 1.0, 1.0, 1.0, 1.0, 1.0, 1.0, 1.0, 1.0, 1.0, 1.0, 1.0, 1.0, 1.0, 1.0, 1.0, 1.0, 1.0, 1.0, 1.0, 1.0, 1.0, 1.0, 1.0, 1.0, 1.0, 1.0, 1.0, 1.0, 1.0, 1.0, 1.0, 1.0, 1.0, 1.0, 1.0, 1.0, 1.0, 1.0, 1.0, 1.0, 1.0, 1.0, 1.0, 1.0, 1.0, 1.0, 1.0, 1.0, 1.0, 1.0, 1.0, 1.0, 1.0, 1.0, 1.0, 1.0, 1.0, 1.0, 1.0, 1.0, 1.0, 1.0, 1.0, 1.0, 1.0, 1.0, 1.0, 1.0, 1.0, 1.0, 1.0, 1.0, 1.0, 1.0, 1.0, 1.0, 1.0, 1.0, 1.0, 1.0, 1.0, 1.0, 1.0, 1.0, 1.0, 1.0, 1.0, 1.0, 1.0, 1.0, 1.0, 1.0, 1.0, 1.0, 1.0, 1.0, 1.0, 1.0, 1.0, 1.0, 1.0, 1.0, 1.0, 1.0, 1.0, 1.0, 1.0, 1.0, 1.0, 1.0, 1.0, 1.0, 1.0, 1.0, 1.0, 1.0, 1.0, 1.0, 1.0, 1.0, 1.0, 1.0, 1.0, 1.0, 1.0, 1.0, 1.0, 1.0, 1.0, 1.0, 1.0, 1.0, 1.0, 1.0, 1.0, 1.0, 1.0, 1.0, 1.0, 1.0, 1.0, 1.0, 1.0, 1.0, 1.0, 1.0, 1.0, 1.0, 1.0, 1.0, 1.0, 1.0, 1.0, 1.0, 1.0, 1.0, 1.0, 1.0, 1.0, 1.0, 1.0, 1.0, 1.0, 1.0, 1.0, 1.0, 1.0, 1.0, 1.0, 1.0, 1.0, 1.0, 1.0, 1.0, 1.0, 1.0, 1.0, 1.0, 1.0, 1.0, 1.0, 1.0, 1.0, 1.0, 1.0, 1.0, 1.0, 1.0, 1.0, 1.0, 1.0, 1.0, 1.0, 1.0, 1.0, 1.0, 1.0, 1.0, 1.0, 1.0, 1.0, 1.0, 1.0, 1.0, 1.0, 1.0, 1.0, 1.0, 1.0, 1.0, 0.9301, 0.9473, 1.0, 1.0, 1.0, 1.0, 1.0, 1.0, 1.0, 1.0, 1.0, 1.0, 0.9301, 0.9473, 1.0, 1.0, 0.9047, 0.9301, 1.0, 1.0, 1.0, 1.0, 1.0, 1.0, 1.0, 1.0, 1.0, 1.0, 0.9047, 0.9301, 1.0, 1.0, 0.9216, 0.9473, 1.0, 1.0, 1.0, 1.0, 1.0, 1.0, 1.0, 1.0, 1.0, 1.0, 0.9216, 0.9473, 1.0, 1.0, 1.0, 1.0, 1.0, 1.0, 1.0, 1.0, 1.0, 1.0, 1.0, 1.0, 1.0, 1.0, 1.0, 1.0, 1.0, 1.0, 1.0, 1.0, 1.0, 1.0, 1.0, 1.0, 1.0, 1.0, 1.0, 1.0, 1.0, 1.0, 1.0, 1.0, 1.0, 1.0, 1.0, 1.0, 1.0, 1.0, 1.0, 1.0, 1.0, 1.0, 1.0, 1.0, 1.0, 1.0, 1.0, 1.0, 1.0, 1.0, 1.0, 1.0, 1.0, 1.0, 1.0, 1.0, 1.0, 1.0, 1.0, 1.0, 1.0, 1.0, 1.0, 1.0, 1.0, 1.0, 1.0, 1.0, 1.0, 1.0, 1.0, 1.0, 1.0, 1.0, 1.0, 1.0, 1.0, 1.0, 1.0, 1.0, 1.0, 1.0, 1.0, 1.0, 1.0, 1.0, 1.0, 1.0, 1.0, 1.0, 1.0, 1.0, 1.0, 1.0, 1.0, 1.0, 1.0, 1.0, 1.0, 1.0, 1.0, 1.0, 1.0, 1.0, 1.0, 1.0, 1.0, 1.0, 1.0, 1.0, 1.0, 1.0, 1.0, 1.0, 1.0, 1.0, 1.0, 1.0, 1.0, 1.0, 1.0, 1.0, 1.0, 1.0, 1.0, 1.0, 1.0, 1.0, 1.0, 1.0, 1.0, 1.0, 1.0, 1.0, 1.0, 1.0, 1.0, 1.0, 1.0, 1.0, 1.0, 1.0, 1.0, 1.0, 1.0, 1.0, 1.0, 1.0, 1.0, 1.0, 1.0, 1.0, 1.0, 1.0, 1.0, 1.0, 1.0, 1.0, 1.0, 1.0, 1.0, 1.0, 1.0, 1.0, 1.0, 1.0, 1.0, 1.0, 1.0, 1.0, 1.0, 1.0, 1.0, 1.0, 1.0, 1.0, 1.0, 1.0, 1.0, 1.0, 1.0, 1.0, 1.0, 1.0, 1.0, 1.0, 1.0, 1.0, 1.0, 1.0, 1.0, 1.0, 1.0, 1.0, 1.0, 1.0, 1.0, 1.0, 1.0, 1.0, 1.0, 1.0, 1.0, 1.0, 1.0, 1.0, 1.0, 1.0, 1.0, 1.0, 1.0, 1.0, 1.0, 1.0, 1.0, 1.0, 1.0, 1.0, 1.0, 1.0, 1.0, 1.0, 1.0, 1.0, 1.0, 1.0, 1.0, 1.0, 1.0, 1.0, 1.0, 1.0, 1.0, 1.0, 1.0, 1.0, 1.0, 1.0, 1.0, 1.0, 1.0, 1.0, 1.0, 1.0, 1.0, 1.0, 1.0, 1.0, 1.0, 1.0, 1.0, 1.0, 1.0, 1.0, 1.0, 1.0, 1.0, 1.0, 1.0, 1.0, 1.0, 1.0, 1.0, 1.0, 1.0, 1.0, 1.0, 1.0, 1.0, 1.0, 1.0, 1.0, 1.0, 1.0, 1.0, 1.0, 1.0, 1.0, 1.0, 1.0, 1.0, 1.0, 1.0, 1.0, 1.0, 1.0, 1.0, 1.0, 1.0, 1.0, 1.0, 1.0, 1.0, 1.0, 1.0, 1.0, 1.0, 1.0, 1.0, 1.0, 1.0, 1.0, 1.0, 1.0, 1.0, 1.0, 1.0, 1.0, 1.0, 1.0, 1.0, 1.0, 1.0, 1.0, 1.0, 1.0, 1.0, 1.0, 1.0, 1.0, 1.0, 1.0, 1.0, 1.0, 1.0, 1.0, 1.0, 1.0, 1.0, 1.0, 1.0, 1.0, 1.0, 1.0, 1.0, 1.0, 1.0, 1.0, 1.0, 1.0, 1.0, 1.0, 1.0, 1.0, 1.0, 1.0, 1.0, 1.0, 1.0, 1.0, 1.0, 1.0, 1.0, 1.0, 1.0, 1.0, 1.0, 1.0, 1.0, 1.0, 1.0, 1.0, 1.0, 1.0, 1.0, 1.0, 1.0, 1.0, 1.0, 1.0, 1.0, 1.0, 1.0, 1.0, 1.0, 1.0, 1.0, 1.0, 1.0, 1.0, 1.0, 1.0, 1.0, 1.0, 1.0, 1.0, 1.0, 1.0, 1.0, 1.0, 1.0, 1.0, 1.0, 1.0, 1.0, 1.0, 1.0, 1.0, 1.0, 1.0, 1.0, 1.0, 1.0, 1.0, 1.0, 1.0, 1.0, 1.0, 1.0, 1.0, 1.0, 1.0, 1.0, 1.0, 1.0, 1.0, 1.0, 1.0, 1.0, 1.0, 1.0, 1.0, 1.0, 1.0, 1.0, 1.0, 1.0, 1.0, 1.0, 1.0, 1.0, 1.0, 1.0, 1.0, 1.0, 1.0, 1.0, 1.0, 1.0, 1.0, 1.0, 1.0, 1.0, 1.0, 1.0])
me_cube_001.use_remesh_preserve_volume = False
me_cube_001.use_remesh_preserve_attributes = False
me_cube_001.use_mirror_vertex_groups = False
me_cube_001.update()

# ---- objects
ob_cube_006 = bpy.data.objects.new('Cube.006', me_cube_007)
ob_cube_005 = bpy.data.objects.new('Cube.005', me_cube_006)
ob_cube_004 = bpy.data.objects.new('Cube.004', me_cube_005)
ob_cube_003 = bpy.data.objects.new('Cube.003', me_cube_004)
ob_cube_002 = bpy.data.objects.new('Cube.002', me_cube_003)
ob_cube = bpy.data.objects.new('Cube', me_cube_001)

# ---- transforms, parenting, visibility, modifiers, constraints
ob_cube_006.location = (0.0, 9.537e-07, 2.906)
ob_cube_006.lineart.crease_threshold = 0.0
ob_cube_005.location = (0.0, 9.537e-07, 2.906)
ob_cube_005.lineart.crease_threshold = 0.0
ob_cube_004.location = (0.0, 9.537e-07, 2.906)
ob_cube_004.lineart.crease_threshold = 0.0
ob_cube_003.location = (0.0, 9.537e-07, 2.906)
ob_cube_003.lineart.crease_threshold = 0.0
ob_cube_002.location = (0.0, 9.537e-07, 2.906)
ob_cube_002.lineart.crease_threshold = 0.0
ob_cube.location = (0.0, 9.537e-07, 2.906)
ob_cube.lineart.crease_threshold = 0.0

# ---- collection membership
col_collection_1.objects.link(ob_cube_006)
col_collection_1.objects.link(ob_cube_005)
col_collection_1.objects.link(ob_cube_004)
col_collection_1.objects.link(ob_cube_003)
col_collection_1.objects.link(ob_cube_002)
col_collection_1.objects.link(ob_cube)

# ---- scene / render settings (as saved in the file)
scene.frame_start = 1; scene.frame_end = 250; scene.frame_set(1)
scene.render.engine = 'BLENDER_EEVEE_NEXT'
scene.render.resolution_percentage = 50
scene.render.dither_intensity = 0.0
scene.cycles.use_denoising = False
scene.cycles.samples = 128
scene.cycles.sampling_pattern = 'TABULATED_SOBOL'
scene.cycles.light_sampling_threshold = 0.0
scene.cycles.use_adaptive_sampling = False
scene.cycles.use_light_tree = False
scene.cycles.blur_glossy = 0.0
scene.cycles.sample_clamp_indirect = 0.0
scene.view_settings.view_transform = 'Standard'
bpy.context.view_layer.update()

# ---- added for rendering (the .blend has no active camera and no usable light): camera, sun
cam_auto = bpy.data.cameras.new('AutoCamera')
cam_auto.lens = 50.0
cam_auto.sensor_width = 36.0
cam_auto.clip_end = 1000.0
ob_auto_camera = bpy.data.objects.new('AutoCamera', cam_auto)
scene.collection.objects.link(ob_auto_camera)
ob_auto_camera.location = (6.2694, -7.52328, 7.92143)
ob_auto_camera.rotation_euler = (1.09748, -7.21219e-08, 0.694738)
scene.camera = ob_auto_camera
light_auto_sun = bpy.data.lights.new('AutoSun', 'SUN')
light_auto_sun.energy = 3.0
light_auto_sun.angle = 0.0523599
ob_auto_sun = bpy.data.objects.new('AutoSun', light_auto_sun)
scene.collection.objects.link(ob_auto_sun)
ob_auto_sun.rotation_euler = (0.872665, 0.174533, 0.523599)
bpy.context.view_layer.update()
